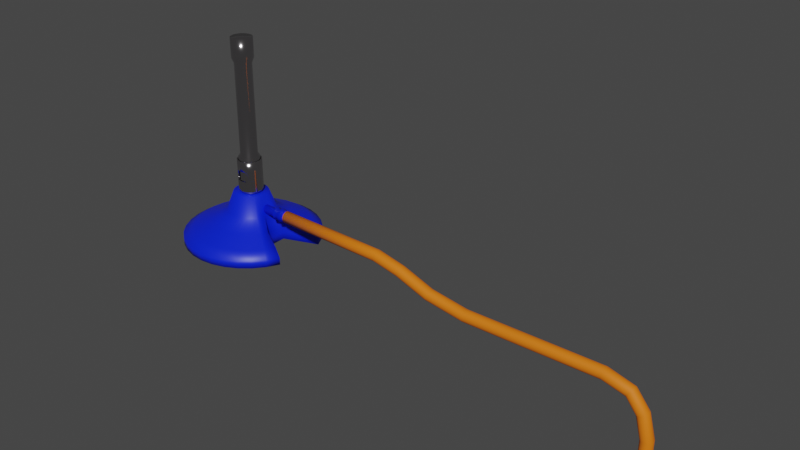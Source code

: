# Source: bunsen_burner.blend  (saved by Blender 3.0.42; exported with 4.5.12 LTS)
import bpy
from mathutils import Matrix  # noqa: F401  (used for matrix-valued properties, if any)

bpy.ops.wm.read_factory_settings(use_empty=True)
scene = bpy.context.scene
scene.name = 'Scene'

# ---- collections
col_collection = bpy.data.collections.new('Collection'); scene.collection.children.link(col_collection)

# ---- materials (node trees are filled in below, after node groups)
mat_bunsen_burner_bottom = bpy.data.materials.new('bunsen_burner_bottom')
mat_bunsen_burner_bottom.use_transparent_shadow = False
mat_bunsen_burner_top = bpy.data.materials.new('bunsen_burner_top')
mat_bunsen_burner_top.use_transparent_shadow = False
mat_bunsen_burner_tube = bpy.data.materials.new('bunsen_burner_tube')
mat_bunsen_burner_tube.use_transparent_shadow = False

# ---- material node trees
mat_bunsen_burner_bottom.use_nodes = True; mat_bunsen_burner_bottom.node_tree.nodes.clear()
_N = mat_bunsen_burner_bottom.node_tree.nodes; _L = mat_bunsen_burner_bottom.node_tree.links
n0 = _N.new('ShaderNodeBsdfPrincipled'); n0.name = 'Principled BSDF'; n0.location = (10, 300)
n0.distribution = 'GGX'
n0.subsurface_method = 'RANDOM_WALK_SKIN'
n0.inputs[0].default_value = (0.0, 0.01487, 0.8, 1.0)
n0.inputs[2].default_value = 0.4449
n0.inputs[3].default_value = 1.45
n0.inputs[27].default_value = (0.0, 0.0, 0.0, 1.0)
n0.inputs[28].default_value = 1.0
n1 = _N.new('ShaderNodeOutputMaterial'); n1.name = 'Material Output'; n1.location = (300, 300)
_L.new(n0.outputs[0], n1.inputs[0])
n1.is_active_output = True
mat_bunsen_burner_top.use_nodes = True; mat_bunsen_burner_top.node_tree.nodes.clear()
_N = mat_bunsen_burner_top.node_tree.nodes; _L = mat_bunsen_burner_top.node_tree.links
n0 = _N.new('ShaderNodeBsdfPrincipled'); n0.name = 'Principled BSDF'; n0.location = (10, 300)
n0.distribution = 'GGX'
n0.subsurface_method = 'RANDOM_WALK_SKIN'
n0.inputs[0].default_value = (0.5489, 0.526, 0.5431, 1.0)
n0.inputs[1].default_value = 1.0
n0.inputs[2].default_value = 0.1378
n0.inputs[3].default_value = 1.45
n0.inputs[27].default_value = (0.0, 0.0, 0.0, 1.0)
n0.inputs[28].default_value = 1.0
n1 = _N.new('ShaderNodeOutputMaterial'); n1.name = 'Material Output'; n1.location = (300, 300)
_L.new(n0.outputs[0], n1.inputs[0])
n1.is_active_output = True
mat_bunsen_burner_tube.use_nodes = True; mat_bunsen_burner_tube.node_tree.nodes.clear()
_N = mat_bunsen_burner_tube.node_tree.nodes; _L = mat_bunsen_burner_tube.node_tree.links
n0 = _N.new('ShaderNodeBsdfPrincipled'); n0.name = 'Principled BSDF'; n0.location = (10, 300)
n0.distribution = 'GGX'
n0.subsurface_method = 'RANDOM_WALK_SKIN'
n0.inputs[0].default_value = (0.8, 0.1724, 0.0, 1.0)
n0.inputs[2].default_value = 0.689
n0.inputs[3].default_value = 1.45
n0.inputs[27].default_value = (0.0, 0.0, 0.0, 1.0)
n0.inputs[28].default_value = 1.0
n1 = _N.new('ShaderNodeOutputMaterial'); n1.name = 'Material Output'; n1.location = (300, 300)
_L.new(n0.outputs[0], n1.inputs[0])
n1.is_active_output = True

# ---- world
world_world = bpy.data.worlds.new('World'); scene.world = world_world
world_world.use_nodes = True; world_world.node_tree.nodes.clear()
_N = world_world.node_tree.nodes; _L = world_world.node_tree.links
n0 = _N.new('ShaderNodeOutputWorld'); n0.name = 'World Output'; n0.location = (300, 300)
n1 = _N.new('ShaderNodeBackground'); n1.name = 'Background'; n1.location = (10, 300)
n1.inputs[0].default_value = (0.05088, 0.05088, 0.05088, 1.0)
_L.new(n1.outputs[0], n0.inputs[0])
n0.is_active_output = True
world_world.color = (0.05088, 0.05088, 0.05088)
world_world.use_sun_shadow = False
world_world.sun_shadow_jitter_overblur = 0.0

# ---- meshes
me_cylinder = bpy.data.meshes.new('Cylinder')
me_cylinder.from_pydata([(-0.004965, 0.3875, -0.004815), (-0.0005522, 0.09786, 0.2347), (0.07064, 0.3801, -0.004815), (0.01845, 0.09579, 0.2342), (0.1433, 0.358, -0.004815), (0.03666, 0.09007, 0.2337), (0.2103, 0.3222, -0.004815), (0.0534, 0.08094, 0.2333), (0.2691, 0.274, -0.004815), (0.06804, 0.06876, 0.233), (0.3173, 0.2153, -0.004815), (0.08006, 0.05398, 0.2328), (0.3531, 0.1483, -0.004815), (0.08901, 0.03718, 0.2328), (0.1551, 0.07561, -0.004815), (0.09445, 0.01894, 0.2326), (0.1566, -1.282e-08, -0.004815), (0.09628, 6.012e-09, 0.2325), (0.1551, -0.07561, -0.004815), (0.09445, -0.01894, 0.2326), (0.3531, -0.1483, -0.004815), (0.08901, -0.03718, 0.2328), (0.3173, -0.2153, -0.004815), (0.08006, -0.05398, 0.2328), (0.2691, -0.274, -0.004815), (0.06804, -0.06876, 0.233), (0.2103, -0.3222, -0.004815), (0.0534, -0.08094, 0.2333), (0.1433, -0.358, -0.004815), (0.03666, -0.09007, 0.2337), (0.07064, -0.3801, -0.004815), (0.01845, -0.09579, 0.2342), (-0.004965, -0.3875, -0.004815), (-0.0005522, -0.09786, 0.2347), (-0.08057, -0.3801, -0.004815), (-0.01963, -0.09616, 0.2352), (-0.1533, -0.358, -0.004815), (-0.03805, -0.09075, 0.2357), (-0.2203, -0.3222, -0.004815), (-0.05508, -0.08182, 0.2361), (-0.279, -0.274, -0.004815), (-0.07006, -0.06969, 0.2365), (-0.3272, -0.2153, -0.004815), (-0.08239, -0.05483, 0.2369), (-0.363, -0.1483, -0.004815), (-0.09158, -0.03781, 0.2371), (-0.3851, -0.07561, -0.004815), (-0.09723, -0.01928, 0.2372), (-0.3925, 8.739e-09, -0.004815), (-0.09914, 1.157e-08, 0.2373), (-0.3851, 0.07561, -0.004815), (-0.09723, 0.01928, 0.2372), (-0.363, 0.1483, -0.004815), (-0.09158, 0.03781, 0.2371), (-0.3272, 0.2153, -0.004815), (-0.08239, 0.05483, 0.2369), (-0.279, 0.274, -0.004815), (-0.07006, 0.06969, 0.2365), (-0.2203, 0.3222, -0.004815), (-0.05508, 0.08182, 0.2361), (-0.1533, 0.358, -0.004815), (-0.03805, 0.09075, 0.2357), (-0.08057, 0.3801, -0.004815), (-0.01963, 0.09616, 0.2352), (-0.0008884, 0.1377, 0.1298), (-0.001829, 0.3274, 0.03314), (-0.001023, 0.2315, 0.07556), (0.06202, 0.321, 0.03313), (0.02574, 0.1345, 0.1291), (0.04414, 0.227, 0.07555), (0.1234, 0.3023, 0.03312), (0.05108, 0.126, 0.1283), (0.08688, 0.2126, 0.07494), (0.18, 0.2721, 0.03312), (0.07422, 0.1129, 0.1277), (0.1253, 0.1897, 0.07407), (0.2295, 0.2313, 0.03311), (0.09435, 0.09568, 0.1271), (0.1583, 0.1599, 0.07325), (0.2702, 0.1818, 0.0331), (0.1109, 0.075, 0.1267), (0.1852, 0.1249, 0.07265), (0.3004, 0.1252, 0.0331), (0.1233, 0.05164, 0.1267), (0.2056, 0.08592, 0.07252), (0.1563, 0.06289, 0.03225), (0.1236, 0.02633, 0.1267), (0.1391, 0.04377, 0.07245), (0.1573, -7.816e-09, 0.03219), (0.124, 3.429e-09, 0.1266), (0.1396, -2.061e-09, 0.07222), (0.1563, -0.06289, 0.03225), (0.1236, -0.02633, 0.1267), (0.1391, -0.04377, 0.07245), (0.3004, -0.1252, 0.0331), (0.1233, -0.05164, 0.1267), (0.2056, -0.08592, 0.07252), (0.2702, -0.1818, 0.0331), (0.1109, -0.075, 0.1267), (0.1852, -0.1249, 0.07265), (0.2295, -0.2313, 0.03311), (0.09435, -0.09568, 0.1271), (0.1583, -0.1599, 0.07325), (0.18, -0.2721, 0.03312), (0.07422, -0.1129, 0.1277), (0.1253, -0.1897, 0.07407), (0.1234, -0.3023, 0.03312), (0.05108, -0.126, 0.1283), (0.08688, -0.2126, 0.07494), (0.06202, -0.321, 0.03313), (0.02574, -0.1345, 0.1291), (0.04414, -0.227, 0.07555), (-0.001829, -0.3274, 0.03314), (-0.0008884, -0.1377, 0.1298), (-0.001023, -0.2315, 0.07556), (-0.0657, -0.3211, 0.03315), (-0.02777, -0.1357, 0.1305), (-0.04619, -0.2271, 0.07557), (-0.1271, -0.3025, 0.03316), (-0.05384, -0.1283, 0.1311), (-0.08964, -0.2139, 0.07558), (-0.1838, -0.2723, 0.03317), (-0.07804, -0.1159, 0.1317), (-0.1297, -0.1926, 0.07559), (-0.2334, -0.2316, 0.03317), (-0.09938, -0.09887, 0.1322), (-0.1648, -0.1638, 0.0756), (-0.2742, -0.182, 0.03318), (-0.1169, -0.07783, 0.1325), (-0.1936, -0.1287, 0.07561), (-0.3045, -0.1254, 0.03318), (-0.1299, -0.05361, 0.1325), (-0.215, -0.08865, 0.07562), (-0.3231, -0.06391, 0.03318), (-0.1379, -0.02733, 0.1325), (-0.2282, -0.04519, 0.07562), (-0.3294, 1.022e-08, 0.03319), (-0.1406, 1.124e-08, 0.1325), (-0.2327, 1.068e-08, 0.07562), (-0.3231, 0.06391, 0.03318), (-0.1379, 0.02733, 0.1325), (-0.2282, 0.04519, 0.07562), (-0.3045, 0.1254, 0.03318), (-0.1299, 0.05361, 0.1325), (-0.215, 0.08865, 0.07562), (-0.2742, 0.182, 0.03318), (-0.1169, 0.07783, 0.1325), (-0.1936, 0.1287, 0.07561), (-0.2334, 0.2316, 0.03317), (-0.09938, 0.09887, 0.1322), (-0.1648, 0.1638, 0.0756), (-0.1838, 0.2723, 0.03317), (-0.07804, 0.1159, 0.1317), (-0.1297, 0.1926, 0.07559), (-0.1271, 0.3025, 0.03316), (-0.05384, 0.1283, 0.1311), (-0.08964, 0.2139, 0.07558), (-0.0657, 0.3211, 0.03315), (-0.02777, 0.1357, 0.1305), (-0.04619, 0.2271, 0.07557), (-0.004965, 0.3875, -0.04518), (0.07064, 0.3801, -0.04518), (0.1433, 0.358, -0.04518), (0.2103, 0.3222, -0.04518), (0.2691, 0.274, -0.04518), (0.3173, 0.2153, -0.04518), (0.3531, 0.1483, -0.04518), (0.1551, 0.07561, -0.04518), (0.1566, -1.282e-08, -0.04518), (0.1551, -0.07561, -0.04518), (0.3531, -0.1483, -0.04518), (0.3173, -0.2153, -0.04518), (0.2691, -0.274, -0.04518), (0.2103, -0.3222, -0.04518), (0.1433, -0.358, -0.04518), (0.07064, -0.3801, -0.04518), (-0.004965, -0.3875, -0.04518), (-0.08057, -0.3801, -0.04518), (-0.1533, -0.358, -0.04518), (-0.2203, -0.3222, -0.04518), (-0.279, -0.274, -0.04518), (-0.3272, -0.2153, -0.04518), (-0.363, -0.1483, -0.04518), (-0.3851, -0.07561, -0.04518), (-0.3925, 8.739e-09, -0.04518), (-0.3851, 0.07561, -0.04518), (-0.363, 0.1483, -0.04518), (-0.3272, 0.2153, -0.04518), (-0.279, 0.274, -0.04518), (-0.2203, 0.3222, -0.04518), (-0.1533, 0.358, -0.04518), (-0.08057, 0.3801, -0.04518)], [], [(62, 157, 65, 0), (4, 70, 73, 6), (6, 73, 76, 8), (8, 76, 79, 10), (10, 79, 82, 12), (12, 82, 85, 14), (14, 85, 88, 16), (16, 88, 91, 18), (18, 91, 94, 20), (20, 94, 97, 22), (22, 97, 100, 24), (24, 100, 103, 26), (26, 103, 106, 28), (28, 106, 109, 30), (30, 109, 112, 32), (32, 112, 115, 34), (34, 115, 118, 36), (36, 118, 121, 38), (38, 121, 124, 40), (40, 124, 127, 42), (42, 127, 130, 44), (44, 130, 133, 46), (46, 133, 136, 48), (48, 136, 139, 50), (50, 139, 142, 52), (52, 142, 145, 54), (54, 145, 148, 56), (56, 148, 151, 58), (58, 151, 154, 60), (60, 154, 157, 62), (3, 1, 63, 61, 59, 57, 55, 53, 51, 49, 47, 45, 43, 41, 39, 37, 35, 33, 31, 29, 27, 25, 23, 21, 19, 17, 15, 13, 11, 9, 7, 5), (0, 65, 67, 2), (56, 58, 189, 188), (2, 67, 70, 4), (155, 61, 63, 158), (152, 59, 61, 155), (149, 57, 59, 152), (146, 55, 57, 149), (143, 53, 55, 146), (140, 51, 53, 143), (137, 49, 51, 140), (134, 47, 49, 137), (131, 45, 47, 134), (128, 43, 45, 131), (125, 41, 43, 128), (122, 39, 41, 125), (119, 37, 39, 122), (116, 35, 37, 119), (113, 33, 35, 116), (110, 31, 33, 113), (107, 29, 31, 110), (104, 27, 29, 107), (101, 25, 27, 104), (98, 23, 25, 101), (95, 21, 23, 98), (92, 19, 21, 95), (89, 17, 19, 92), (86, 15, 17, 89), (83, 13, 15, 86), (80, 11, 13, 83), (77, 9, 11, 80), (74, 7, 9, 77), (71, 5, 7, 74), (68, 3, 5, 71), (64, 1, 3, 68), (158, 64, 66, 159), (159, 66, 65, 157), (155, 158, 159, 156), (156, 159, 157, 154), (152, 155, 156, 153), (153, 156, 154, 151), (149, 152, 153, 150), (150, 153, 151, 148), (146, 149, 150, 147), (147, 150, 148, 145), (143, 146, 147, 144), (144, 147, 145, 142), (140, 143, 144, 141), (141, 144, 142, 139), (137, 140, 141, 138), (138, 141, 139, 136), (134, 137, 138, 135), (135, 138, 136, 133), (131, 134, 135, 132), (132, 135, 133, 130), (128, 131, 132, 129), (129, 132, 130, 127), (125, 128, 129, 126), (126, 129, 127, 124), (122, 125, 126, 123), (123, 126, 124, 121), (119, 122, 123, 120), (120, 123, 121, 118), (116, 119, 120, 117), (117, 120, 118, 115), (113, 116, 117, 114), (114, 117, 115, 112), (110, 113, 114, 111), (111, 114, 112, 109), (107, 110, 111, 108), (108, 111, 109, 106), (104, 107, 108, 105), (105, 108, 106, 103), (101, 104, 105, 102), (102, 105, 103, 100), (98, 101, 102, 99), (99, 102, 100, 97), (95, 98, 99, 96), (96, 99, 97, 94), (92, 95, 96, 93), (93, 96, 94, 91), (89, 92, 93, 90), (90, 93, 91, 88), (86, 89, 90, 87), (87, 90, 88, 85), (83, 86, 87, 84), (84, 87, 85, 82), (80, 83, 84, 81), (81, 84, 82, 79), (77, 80, 81, 78), (78, 81, 79, 76), (74, 77, 78, 75), (75, 78, 76, 73), (71, 74, 75, 72), (72, 75, 73, 70), (68, 71, 72, 69), (69, 72, 70, 67), (64, 68, 69, 66), (66, 69, 67, 65), (158, 63, 1, 64), (160, 161, 162, 163, 164, 165, 166, 167, 168, 169, 170, 171, 172, 173, 174, 175, 176, 177, 178, 179, 180, 181, 182, 183, 184, 185, 186, 187, 188, 189, 190, 191), (16, 18, 169, 168), (30, 32, 176, 175), (44, 46, 183, 182), (4, 6, 163, 162), (58, 60, 190, 189), (18, 20, 170, 169), (32, 34, 177, 176), (46, 48, 184, 183), (6, 8, 164, 163), (60, 62, 191, 190), (20, 22, 171, 170), (34, 36, 178, 177), (48, 50, 185, 184), (8, 10, 165, 164), (62, 0, 160, 191), (22, 24, 172, 171), (36, 38, 179, 178), (50, 52, 186, 185), (10, 12, 166, 165), (24, 26, 173, 172), (38, 40, 180, 179), (52, 54, 187, 186), (12, 14, 167, 166), (26, 28, 174, 173), (40, 42, 181, 180), (0, 2, 161, 160), (54, 56, 188, 187), (14, 16, 168, 167), (28, 30, 175, 174), (42, 44, 182, 181), (2, 4, 162, 161)])
me_cylinder.polygons.foreach_set('use_smooth', [True] * 162)
_uv = me_cylinder.uv_layers.new(name='UVMap')
_uv.uv.foreach_set('vector', [0.03125, 0.5, 0.03125, 0.6287, 0.0, 0.6287, 0.0, 0.5, 0.9375, 0.5, 0.9375, 0.6287, 0.9062, 0.6287, 0.9062, 0.5, 0.9062, 0.5, 0.9062, 0.6287, 0.875, 0.6287, 0.875, 0.5, 0.875, 0.5, 0.875, 0.6287, 0.8438, 0.6287, 0.8438, 0.5, 0.8438, 0.5, 0.8438, 0.6287, 0.8125, 0.6287, 0.8125, 0.5, 0.8125, 0.5, 0.8125, 0.6287, 0.7812, 0.6287, 0.7812, 0.5, 0.7812, 0.5, 0.7812, 0.6287, 0.75, 0.6287, 0.75, 0.5, 0.75, 0.5, 0.75, 0.6287, 0.7188, 0.6287, 0.7188, 0.5, 0.7188, 0.5, 0.7188, 0.6287, 0.6875, 0.6287, 0.6875, 0.5, 0.6875, 0.5, 0.6875, 0.6287, 0.6562, 0.6287, 0.6562, 0.5, 0.6562, 0.5, 0.6562, 0.6287, 0.625, 0.6287, 0.625, 0.5, 0.625, 0.5, 0.625, 0.6287, 0.5938, 0.6287, 0.5938, 0.5, 0.5938, 0.5, 0.5938, 0.6287, 0.5625, 0.6287, 0.5625, 0.5, 0.5625, 0.5, 0.5625, 0.6287, 0.5312, 0.6287, 0.5312, 0.5, 0.5312, 0.5, 0.5312, 0.6287, 0.5, 0.6287, 0.5, 0.5, 0.5, 0.5, 0.5, 0.6287, 0.4688, 0.6287, 0.4688, 0.5, 0.4688, 0.5, 0.4688, 0.6287, 0.4375, 0.6287, 0.4375, 0.5, 0.4375, 0.5, 0.4375, 0.6287, 0.4062, 0.6287, 0.4062, 0.5, 0.4062, 0.5, 0.4062, 0.6287, 0.375, 0.6287, 0.375, 0.5, 0.375, 0.5, 0.375, 0.6287, 0.3438, 0.6287, 0.3438, 0.5, 0.3438, 0.5, 0.3438, 0.6287, 0.3125, 0.6287, 0.3125, 0.5, 0.3125, 0.5, 0.3125, 0.6287, 0.2812, 0.6287, 0.2812, 0.5, 0.2812, 0.5, 0.2812, 0.6287, 0.25, 0.6287, 0.25, 0.5, 0.25, 0.5, 0.25, 0.6287, 0.2188, 0.6287, 0.2188, 0.5, 0.2188, 0.5, 0.2188, 0.6287, 0.1875, 0.6287, 0.1875, 0.5, 0.1875, 0.5, 0.1875, 0.6287, 0.1562, 0.6287, 0.1562, 0.5, 0.1562, 0.5, 0.1562, 0.6287, 0.125, 0.6287, 0.125, 0.5, 0.125, 0.5, 0.125, 0.6287, 0.09375, 0.6287, 0.09375, 0.5, 0.09375, 0.5, 0.09375, 0.6287, 0.0625, 0.6287, 0.0625, 0.5, 0.0625, 0.5, 0.0625, 0.6287, 0.03125, 0.6287, 0.03125, 0.5, 0.2968, 0.4854, 0.25, 0.49, 0.2032, 0.4854, 0.1582, 0.4717, 0.1167, 0.4496, 0.08029, 0.4197, 0.05045, 0.3833, 0.02827, 0.3418, 0.01461, 0.2968, 0.01, 0.25, 0.01461, 0.2032, 0.02827, 0.1582, 0.05045, 0.1167, 0.08029, 0.08029, 0.1167, 0.05045, 0.1582, 0.02827, 0.2032, 0.01461, 0.25, 0.01, 0.2968, 0.01461, 0.3418, 0.02827, 0.3833, 0.05045, 0.4197, 0.08029, 0.4496, 0.1167, 0.4717, 0.1582, 0.4854, 0.2032, 0.49, 0.25, 0.4854, 0.2968, 0.4717, 0.3418, 0.4496, 0.3833, 0.4197, 0.4197, 0.3833, 0.4496, 0.3418, 0.4717, 1.0, 0.5, 1.0, 0.6287, 0.9688, 0.6287, 0.9688, 0.5, 0.125, 0.5, 0.09375, 0.5, 0.09375, 0.5, 0.125, 0.5, 0.9688, 0.5, 0.9688, 0.6287, 0.9375, 0.6287, 0.9375, 0.5, 0.0625, 0.9192, 0.0625, 1.0, 0.03125, 1.0, 0.03125, 0.9192, 0.09375, 0.9192, 0.09375, 1.0, 0.0625, 1.0, 0.0625, 0.9192, 0.125, 0.9192, 0.125, 1.0, 0.09375, 1.0, 0.09375, 0.9192, 0.1562, 0.9192, 0.1562, 1.0, 0.125, 1.0, 0.125, 0.9192, 0.1875, 0.9192, 0.1875, 1.0, 0.1562, 1.0, 0.1562, 0.9192, 0.2188, 0.9192, 0.2188, 1.0, 0.1875, 1.0, 0.1875, 0.9192, 0.25, 0.9192, 0.25, 1.0, 0.2188, 1.0, 0.2188, 0.9192, 0.2812, 0.9192, 0.2812, 1.0, 0.25, 1.0, 0.25, 0.9192, 0.3125, 0.9192, 0.3125, 1.0, 0.2812, 1.0, 0.2812, 0.9192, 0.3438, 0.9192, 0.3438, 1.0, 0.3125, 1.0, 0.3125, 0.9192, 0.375, 0.9192, 0.375, 1.0, 0.3438, 1.0, 0.3438, 0.9192, 0.4062, 0.9192, 0.4062, 1.0, 0.375, 1.0, 0.375, 0.9192, 0.4375, 0.9192, 0.4375, 1.0, 0.4062, 1.0, 0.4062, 0.9192, 0.4688, 0.9192, 0.4688, 1.0, 0.4375, 1.0, 0.4375, 0.9192, 0.5, 0.9192, 0.5, 1.0, 0.4688, 1.0, 0.4688, 0.9192, 0.5312, 0.9192, 0.5312, 1.0, 0.5, 1.0, 0.5, 0.9192, 0.5625, 0.9192, 0.5625, 1.0, 0.5312, 1.0, 0.5312, 0.9192, 0.5938, 0.9192, 0.5938, 1.0, 0.5625, 1.0, 0.5625, 0.9192, 0.625, 0.9192, 0.625, 1.0, 0.5938, 1.0, 0.5938, 0.9192, 0.6562, 0.9192, 0.6562, 1.0, 0.625, 1.0, 0.625, 0.9192, 0.6875, 0.9192, 0.6875, 1.0, 0.6562, 1.0, 0.6562, 0.9192, 0.7188, 0.9192, 0.7188, 1.0, 0.6875, 1.0, 0.6875, 0.9192, 0.75, 0.9192, 0.75, 1.0, 0.7188, 1.0, 0.7188, 0.9192, 0.7812, 0.9192, 0.7812, 1.0, 0.75, 1.0, 0.75, 0.9192, 0.8125, 0.9192, 0.8125, 1.0, 0.7812, 1.0, 0.7813, 0.9192, 0.8438, 0.9192, 0.8438, 1.0, 0.8125, 1.0, 0.8125, 0.9192, 0.875, 0.9192, 0.875, 1.0, 0.8438, 1.0, 0.8438, 0.9192, 0.9062, 0.9192, 0.9062, 1.0, 0.875, 1.0, 0.875, 0.9192, 0.9375, 0.9192, 0.9375, 1.0, 0.9062, 1.0, 0.9062, 0.9192, 0.9688, 0.9192, 0.9688, 1.0, 0.9375, 1.0, 0.9375, 0.9192, 1.0, 0.9192, 1.0, 1.0, 0.9688, 1.0, 0.9688, 0.9192, 0.03125, 0.9192, 0.0, 0.9192, 0.0, 0.75, 0.03125, 0.75, 0.03125, 0.75, 0.0, 0.75, 0.0, 0.6287, 0.03125, 0.6287, 0.0625, 0.9192, 0.03125, 0.9192, 0.03125, 0.75, 0.0625, 0.75, 0.0625, 0.75, 0.03125, 0.75, 0.03125, 0.6287, 0.0625, 0.6287, 0.09375, 0.9192, 0.0625, 0.9192, 0.0625, 0.75, 0.09375, 0.75, 0.09375, 0.75, 0.0625, 0.75, 0.0625, 0.6287, 0.09375, 0.6287, 0.125, 0.9192, 0.09375, 0.9192, 0.09375, 0.75, 0.125, 0.75, 0.125, 0.75, 0.09375, 0.75, 0.09375, 0.6287, 0.125, 0.6287, 0.1562, 0.9192, 0.125, 0.9192, 0.125, 0.75, 0.1562, 0.75, 0.1562, 0.75, 0.125, 0.75, 0.125, 0.6287, 0.1562, 0.6287, 0.1875, 0.9192, 0.1562, 0.9192, 0.1562, 0.75, 0.1875, 0.75, 0.1875, 0.75, 0.1562, 0.75, 0.1562, 0.6287, 0.1875, 0.6287, 0.2188, 0.9192, 0.1875, 0.9192, 0.1875, 0.75, 0.2188, 0.75, 0.2188, 0.75, 0.1875, 0.75, 0.1875, 0.6287, 0.2188, 0.6287, 0.25, 0.9192, 0.2188, 0.9192, 0.2188, 0.75, 0.25, 0.75, 0.25, 0.75, 0.2188, 0.75, 0.2188, 0.6287, 0.25, 0.6287, 0.2812, 0.9192, 0.25, 0.9192, 0.25, 0.75, 0.2812, 0.75, 0.2812, 0.75, 0.25, 0.75, 0.25, 0.6287, 0.2812, 0.6287, 0.3125, 0.9192, 0.2812, 0.9192, 0.2812, 0.75, 0.3125, 0.75, 0.3125, 0.75, 0.2812, 0.75, 0.2812, 0.6287, 0.3125, 0.6287, 0.3438, 0.9192, 0.3125, 0.9192, 0.3125, 0.75, 0.3438, 0.75, 0.3438, 0.75, 0.3125, 0.75, 0.3125, 0.6287, 0.3438, 0.6287, 0.375, 0.9192, 0.3438, 0.9192, 0.3438, 0.75, 0.375, 0.75, 0.375, 0.75, 0.3438, 0.75, 0.3438, 0.6287, 0.375, 0.6287, 0.4062, 0.9192, 0.375, 0.9192, 0.375, 0.75, 0.4062, 0.75, 0.4062, 0.75, 0.375, 0.75, 0.375, 0.6287, 0.4062, 0.6287, 0.4375, 0.9192, 0.4062, 0.9192, 0.4062, 0.75, 0.4375, 0.75, 0.4375, 0.75, 0.4062, 0.75, 0.4062, 0.6287, 0.4375, 0.6287, 0.4688, 0.9192, 0.4375, 0.9192, 0.4375, 0.75, 0.4688, 0.75, 0.4688, 0.75, 0.4375, 0.75, 0.4375, 0.6287, 0.4688, 0.6287, 0.5, 0.9192, 0.4688, 0.9192, 0.4688, 0.75, 0.5, 0.75, 0.5, 0.75, 0.4688, 0.75, 0.4688, 0.6287, 0.5, 0.6287, 0.5312, 0.9192, 0.5, 0.9192, 0.5, 0.75, 0.5312, 0.75, 0.5312, 0.75, 0.5, 0.75, 0.5, 0.6287, 0.5312, 0.6287, 0.5625, 0.9192, 0.5312, 0.9192, 0.5312, 0.75, 0.5625, 0.75, 0.5625, 0.75, 0.5312, 0.75, 0.5312, 0.6287, 0.5625, 0.6287, 0.5938, 0.9192, 0.5625, 0.9192, 0.5625, 0.75, 0.5938, 0.75, 0.5938, 0.75, 0.5625, 0.75, 0.5625, 0.6287, 0.5938, 0.6287, 0.625, 0.9192, 0.5938, 0.9192, 0.5938, 0.75, 0.625, 0.75, 0.625, 0.75, 0.5938, 0.75, 0.5938, 0.6287, 0.625, 0.6287, 0.6562, 0.9192, 0.625, 0.9192, 0.625, 0.75, 0.6562, 0.75, 0.6562, 0.75, 0.625, 0.75, 0.625, 0.6287, 0.6562, 0.6287, 0.6875, 0.9192, 0.6562, 0.9192, 0.6562, 0.75, 0.6875, 0.75, 0.6875, 0.75, 0.6562, 0.75, 0.6562, 0.6287, 0.6875, 0.6287, 0.7188, 0.9192, 0.6875, 0.9192, 0.6875, 0.75, 0.7188, 0.75, 0.7188, 0.75, 0.6875, 0.75, 0.6875, 0.6287, 0.7188, 0.6287, 0.75, 0.9192, 0.7188, 0.9192, 0.7188, 0.75, 0.75, 0.75, 0.75, 0.75, 0.7188, 0.75, 0.7188, 0.6287, 0.75, 0.6287, 0.7812, 0.9192, 0.75, 0.9192, 0.75, 0.75, 0.7812, 0.75, 0.7812, 0.75, 0.75, 0.75, 0.75, 0.6287, 0.7812, 0.6287, 0.8125, 0.9192, 0.7813, 0.9192, 0.7812, 0.75, 0.8125, 0.75, 0.8125, 0.75, 0.7812, 0.75, 0.7812, 0.6287, 0.8125, 0.6287, 0.8438, 0.9192, 0.8125, 0.9192, 0.8125, 0.75, 0.8438, 0.75, 0.8438, 0.75, 0.8125, 0.75, 0.8125, 0.6287, 0.8438, 0.6287, 0.875, 0.9192, 0.8438, 0.9192, 0.8438, 0.75, 0.875, 0.75, 0.875, 0.75, 0.8438, 0.75, 0.8438, 0.6287, 0.875, 0.6287, 0.9062, 0.9192, 0.875, 0.9192, 0.875, 0.75, 0.9062, 0.75, 0.9062, 0.75, 0.875, 0.75, 0.875, 0.6287, 0.9062, 0.6287, 0.9375, 0.9192, 0.9062, 0.9192, 0.9062, 0.75, 0.9375, 0.75, 0.9375, 0.75, 0.9062, 0.75, 0.9062, 0.6287, 0.9375, 0.6287, 0.9688, 0.9192, 0.9375, 0.9192, 0.9375, 0.75, 0.9688, 0.75, 0.9688, 0.75, 0.9375, 0.75, 0.9375, 0.6287, 0.9688, 0.6287, 1.0, 0.9192, 0.9688, 0.9192, 0.9688, 0.75, 1.0, 0.75, 1.0, 0.75, 0.9688, 0.75, 0.9688, 0.6287, 1.0, 0.6287, 0.03125, 0.9192, 0.03125, 1.0, 0.0, 1.0, 0.0, 0.9192, 0.75, 0.49, 0.7968, 0.4854, 0.8418, 0.4717, 0.8833, 0.4496, 0.9197, 0.4197, 0.9496, 0.3833, 0.9717, 0.3418, 0.9854, 0.2968, 0.99, 0.25, 0.9854, 0.2032, 0.9717, 0.1582, 0.9496, 0.1167, 0.9197, 0.08029, 0.8833, 0.05045, 0.8418, 0.02827, 0.7968, 0.01461, 0.75, 0.01, 0.7032, 0.01461, 0.6582, 0.02827, 0.6167, 0.05045, 0.5803, 0.08029, 0.5504, 0.1167, 0.5283, 0.1582, 0.5146, 0.2032, 0.51, 0.25, 0.5146, 0.2968, 0.5283, 0.3418, 0.5504, 0.3833, 0.5803, 0.4197, 0.6167, 0.4496, 0.6582, 0.4717, 0.7032, 0.4854, 0.75, 0.5, 0.7188, 0.5, 0.7188, 0.5, 0.75, 0.5, 0.5312, 0.5, 0.5, 0.5, 0.5, 0.5, 0.5312, 0.5, 0.3125, 0.5, 0.2812, 0.5, 0.2812, 0.5, 0.3125, 0.5, 0.9375, 0.5, 0.9062, 0.5, 0.9062, 0.5, 0.9375, 0.5, 0.09375, 0.5, 0.0625, 0.5, 0.0625, 0.5, 0.09375, 0.5, 0.7188, 0.5, 0.6875, 0.5, 0.6875, 0.5, 0.7188, 0.5, 0.5, 0.5, 0.4688, 0.5, 0.4688, 0.5, 0.5, 0.5, 0.2812, 0.5, 0.25, 0.5, 0.25, 0.5, 0.2812, 0.5, 0.9062, 0.5, 0.875, 0.5, 0.875, 0.5, 0.9062, 0.5, 0.0625, 0.5, 0.03125, 0.5, 0.03125, 0.5, 0.0625, 0.5, 0.6875, 0.5, 0.6562, 0.5, 0.6562, 0.5, 0.6875, 0.5, 0.4688, 0.5, 0.4375, 0.5, 0.4375, 0.5, 0.4688, 0.5, 0.25, 0.5, 0.2188, 0.5, 0.2188, 0.5, 0.25, 0.5, 0.875, 0.5, 0.8438, 0.5, 0.8438, 0.5, 0.875, 0.5, 0.03125, 0.5, 0.0, 0.5, 0.0, 0.5, 0.03125, 0.5, 0.6562, 0.5, 0.625, 0.5, 0.625, 0.5, 0.6562, 0.5, 0.4375, 0.5, 0.4062, 0.5, 0.4062, 0.5, 0.4375, 0.5, 0.2188, 0.5, 0.1875, 0.5, 0.1875, 0.5, 0.2188, 0.5, 0.8438, 0.5, 0.8125, 0.5, 0.8125, 0.5, 0.8438, 0.5, 0.625, 0.5, 0.5938, 0.5, 0.5938, 0.5, 0.625, 0.5, 0.4062, 0.5, 0.375, 0.5, 0.375, 0.5, 0.4062, 0.5, 0.1875, 0.5, 0.1562, 0.5, 0.1562, 0.5, 0.1875, 0.5, 0.8125, 0.5, 0.7812, 0.5, 0.7812, 0.5, 0.8125, 0.5, 0.5938, 0.5, 0.5625, 0.5, 0.5625, 0.5, 0.5938, 0.5, 0.375, 0.5, 0.3438, 0.5, 0.3438, 0.5, 0.375, 0.5, 1.0, 0.5, 0.9688, 0.5, 0.9688, 0.5, 1.0, 0.5, 0.1562, 0.5, 0.125, 0.5, 0.125, 0.5, 0.1562, 0.5, 0.7812, 0.5, 0.75, 0.5, 0.75, 0.5, 0.7812, 0.5, 0.5625, 0.5, 0.5312, 0.5, 0.5312, 0.5, 0.5625, 0.5, 0.3438, 0.5, 0.3125, 0.5, 0.3125, 0.5, 0.3438, 0.5, 0.9688, 0.5, 0.9375, 0.5, 0.9375, 0.5, 0.9688, 0.5])
me_cylinder.materials.append(mat_bunsen_burner_bottom)
me_cylinder.use_remesh_fix_poles = True
me_cylinder.use_remesh_preserve_attributes = False
me_cylinder.update()
me_cylinder_001 = bpy.data.meshes.new('Cylinder.001')
me_cylinder_001.from_pydata([(0.016, 0.005, 0.031), (0.059, 0.005, 0.031), (0.016, 0.004698, 0.02929), (0.059, 0.004698, 0.02929), (0.016, 0.00383, 0.02779), (0.059, 0.00383, 0.02779), (0.016, 0.0025, 0.02667), (0.059, 0.0025, 0.02667), (0.016, 0.0008682, 0.02608), (0.059, 0.0008682, 0.02608), (0.016, -0.0008683, 0.02608), (0.059, -0.0008683, 0.02608), (0.016, -0.0025, 0.02667), (0.059, -0.0025, 0.02667), (0.016, -0.00383, 0.02779), (0.059, -0.00383, 0.02779), (0.016, -0.004698, 0.02929), (0.059, -0.004698, 0.02929), (0.016, -0.005, 0.031), (0.059, -0.005, 0.031), (0.016, -0.004698, 0.03271), (0.059, -0.004698, 0.03271), (0.016, -0.00383, 0.03421), (0.059, -0.00383, 0.03421), (0.016, -0.0025, 0.03533), (0.059, -0.0025, 0.03533), (0.016, -0.0008683, 0.03592), (0.059, -0.0008683, 0.03592), (0.016, 0.0008682, 0.03592), (0.059, 0.0008682, 0.03592), (0.016, 0.0025, 0.03533), (0.059, 0.0025, 0.03533), (0.016, 0.00383, 0.03421), (0.059, 0.00383, 0.03421), (0.016, 0.004698, 0.03271), (0.059, 0.004698, 0.03271), (0.04667, 0.0075, 0.031), (0.04667, 0.007048, 0.02843), (0.04667, 0.005745, 0.02618), (0.04667, 0.00375, 0.0245), (0.04667, 0.001302, 0.02361), (0.04667, -0.001302, 0.02361), (0.04667, -0.00375, 0.0245), (0.04667, -0.005745, 0.02618), (0.04667, -0.007048, 0.02843), (0.04667, -0.0075, 0.031), (0.04667, -0.007048, 0.03357), (0.04667, -0.005745, 0.03582), (0.04667, -0.00375, 0.0375), (0.04667, -0.001302, 0.03839), (0.04667, 0.001302, 0.03839), (0.04667, 0.00375, 0.0375), (0.04667, 0.005745, 0.03582), (0.04667, 0.007048, 0.03357), (0.05465, 0.005, 0.031), (0.05465, 0.004698, 0.02929), (0.05465, 0.00383, 0.02779), (0.05465, 0.0025, 0.02667), (0.05465, 0.0008682, 0.02608), (0.05465, -0.0008683, 0.02608), (0.05465, -0.0025, 0.02667), (0.05465, -0.00383, 0.02779), (0.05465, -0.004698, 0.02929), (0.05465, -0.005, 0.031), (0.05465, -0.004698, 0.03271), (0.05465, -0.00383, 0.03421), (0.05465, -0.0025, 0.03533), (0.05465, -0.0008683, 0.03592), (0.05465, 0.0008682, 0.03592), (0.05465, 0.0025, 0.03533), (0.05465, 0.00383, 0.03421), (0.05465, 0.004698, 0.03271), (0.03946, 0.006713, 0.02856), (0.03946, 0.005473, 0.02641), (0.03946, 0.003572, 0.02481), (0.03946, 0.001241, 0.02396), (0.03946, -0.001241, 0.02396), (0.03946, -0.003572, 0.02481), (0.03946, -0.005473, 0.02641), (0.03946, -0.006713, 0.02856), (0.03946, -0.007144, 0.031), (0.03946, -0.006713, 0.03344), (0.03946, -0.005473, 0.03559), (0.03946, -0.003572, 0.03719), (0.03946, -0.001241, 0.03804), (0.03946, 0.001241, 0.03804), (0.03946, 0.003572, 0.03719), (0.03946, 0.005473, 0.03559), (0.03946, 0.006713, 0.03344), (0.03946, 0.007144, 0.031), (0.04605, 0.005, 0.031), (0.04605, 0.004698, 0.02929), (0.04605, 0.00383, 0.02779), (0.04605, 0.0025, 0.02667), (0.04605, 0.0008682, 0.02608), (0.04605, -0.0008683, 0.02608), (0.04605, -0.0025, 0.02667), (0.04605, -0.00383, 0.02779), (0.04605, -0.004698, 0.02929), (0.04605, -0.005, 0.031), (0.04605, -0.004698, 0.03271), (0.04605, -0.00383, 0.03421), (0.04605, -0.0025, 0.03533), (0.04605, -0.0008683, 0.03592), (0.04605, 0.0008682, 0.03592), (0.04605, 0.0025, 0.03533), (0.04605, 0.00383, 0.03421), (0.04605, 0.004698, 0.03271), (0.03836, 0.004698, 0.02929), (0.03836, 0.00383, 0.02779), (0.03836, 0.0025, 0.02667), (0.03836, 0.0008682, 0.02608), (0.03836, -0.0008683, 0.02608), (0.03836, -0.0025, 0.02667), (0.03836, -0.00383, 0.02779), (0.03836, -0.004698, 0.02929), (0.03836, -0.005, 0.031), (0.03836, -0.004698, 0.03271), (0.03836, -0.00383, 0.03421), (0.03836, -0.0025, 0.03533), (0.03836, -0.0008683, 0.03592), (0.03836, 0.0008682, 0.03592), (0.03836, 0.0025, 0.03533), (0.03836, 0.00383, 0.03421), (0.03836, 0.004698, 0.03271), (0.03836, 0.005, 0.031)], [], [(54, 1, 3, 55), (55, 3, 5, 56), (56, 5, 7, 57), (57, 7, 9, 58), (58, 9, 11, 59), (59, 11, 13, 60), (60, 13, 15, 61), (61, 15, 17, 62), (62, 17, 19, 63), (63, 19, 21, 64), (64, 21, 23, 65), (65, 23, 25, 66), (66, 25, 27, 67), (67, 27, 29, 68), (68, 29, 31, 69), (69, 31, 33, 70), (3, 1, 35, 33, 31, 29, 27, 25, 23, 21, 19, 17, 15, 13, 11, 9, 7, 5), (70, 33, 35, 71), (71, 35, 1, 54), (0, 2, 4, 6, 8, 10, 12, 14, 16, 18, 20, 22, 24, 26, 28, 30, 32, 34), (107, 53, 36, 90), (106, 52, 53, 107), (105, 51, 52, 106), (104, 50, 51, 105), (103, 49, 50, 104), (102, 48, 49, 103), (101, 47, 48, 102), (100, 46, 47, 101), (99, 45, 46, 100), (98, 44, 45, 99), (97, 43, 44, 98), (96, 42, 43, 97), (95, 41, 42, 96), (94, 40, 41, 95), (93, 39, 40, 94), (92, 38, 39, 93), (91, 37, 38, 92), (90, 36, 37, 91), (53, 71, 54, 36), (52, 70, 71, 53), (51, 69, 70, 52), (50, 68, 69, 51), (49, 67, 68, 50), (48, 66, 67, 49), (47, 65, 66, 48), (46, 64, 65, 47), (45, 63, 64, 46), (44, 62, 63, 45), (43, 61, 62, 44), (42, 60, 61, 43), (41, 59, 60, 42), (40, 58, 59, 41), (39, 57, 58, 40), (38, 56, 57, 39), (37, 55, 56, 38), (36, 54, 55, 37), (125, 89, 72, 108), (108, 72, 73, 109), (109, 73, 74, 110), (110, 74, 75, 111), (111, 75, 76, 112), (112, 76, 77, 113), (113, 77, 78, 114), (114, 78, 79, 115), (115, 79, 80, 116), (116, 80, 81, 117), (117, 81, 82, 118), (118, 82, 83, 119), (119, 83, 84, 120), (120, 84, 85, 121), (121, 85, 86, 122), (122, 86, 87, 123), (123, 87, 88, 124), (124, 88, 89, 125), (89, 90, 91, 72), (72, 91, 92, 73), (73, 92, 93, 74), (74, 93, 94, 75), (75, 94, 95, 76), (76, 95, 96, 77), (77, 96, 97, 78), (78, 97, 98, 79), (79, 98, 99, 80), (80, 99, 100, 81), (81, 100, 101, 82), (82, 101, 102, 83), (83, 102, 103, 84), (84, 103, 104, 85), (85, 104, 105, 86), (86, 105, 106, 87), (87, 106, 107, 88), (88, 107, 90, 89), (34, 124, 125, 0), (32, 123, 124, 34), (30, 122, 123, 32), (28, 121, 122, 30), (26, 120, 121, 28), (24, 119, 120, 26), (22, 118, 119, 24), (20, 117, 118, 22), (18, 116, 117, 20), (16, 115, 116, 18), (14, 114, 115, 16), (12, 113, 114, 14), (10, 112, 113, 12), (8, 111, 112, 10), (6, 110, 111, 8), (4, 109, 110, 6), (2, 108, 109, 4), (0, 125, 108, 2)])
me_cylinder_001.polygons.foreach_set('use_smooth', [True] * 110)
_uv = me_cylinder_001.uv_layers.new(name='UVMap')
_uv.uv.foreach_set('vector', [1.0, 0.9494, 1.0, 1.0, 0.9444, 1.0, 0.9444, 0.9494, 0.9444, 0.9494, 0.9444, 1.0, 0.8889, 1.0, 0.8889, 0.9494, 0.8889, 0.9494, 0.8889, 1.0, 0.8333, 1.0, 0.8333, 0.9494, 0.8333, 0.9494, 0.8333, 1.0, 0.7778, 1.0, 0.7778, 0.9494, 0.7778, 0.9494, 0.7778, 1.0, 0.7222, 1.0, 0.7222, 0.9494, 0.7222, 0.9494, 0.7222, 1.0, 0.6667, 1.0, 0.6667, 0.9494, 0.6667, 0.9494, 0.6667, 1.0, 0.6111, 1.0, 0.6111, 0.9494, 0.6111, 0.9494, 0.6111, 1.0, 0.5556, 1.0, 0.5556, 0.9494, 0.5556, 0.9494, 0.5556, 1.0, 0.5, 1.0, 0.5, 0.9494, 0.5, 0.9494, 0.5, 1.0, 0.4444, 1.0, 0.4444, 0.9494, 0.4444, 0.9494, 0.4444, 1.0, 0.3889, 1.0, 0.3889, 0.9494, 0.3889, 0.9494, 0.3889, 1.0, 0.3333, 1.0, 0.3333, 0.9494, 0.3333, 0.9494, 0.3333, 1.0, 0.2778, 1.0, 0.2778, 0.9494, 0.2778, 0.9494, 0.2778, 1.0, 0.2222, 1.0, 0.2222, 0.9494, 0.2222, 0.9494, 0.2222, 1.0, 0.1667, 1.0, 0.1667, 0.9494, 0.1667, 0.9494, 0.1667, 1.0, 0.1111, 1.0, 0.1111, 0.9494, 0.3321, 0.4755, 0.25, 0.49, 0.1679, 0.4755, 0.09573, 0.4339, 0.04215, 0.37, 0.01365, 0.2917, 0.01365, 0.2083, 0.04215, 0.13, 0.09573, 0.06615, 0.1679, 0.02447, 0.25, 0.01, 0.3321, 0.02447, 0.4043, 0.06615, 0.4578, 0.13, 0.4864, 0.2083, 0.4864, 0.2917, 0.4578, 0.37, 0.4043, 0.4339, 0.1111, 0.9494, 0.1111, 1.0, 0.05556, 1.0, 0.05556, 0.9494, 0.05556, 0.9494, 0.05556, 1.0, -1.863e-07, 1.0, -1.88e-07, 0.9494, 0.75, 0.49, 0.8321, 0.4755, 0.9043, 0.4339, 0.9578, 0.37, 0.9864, 0.2917, 0.9864, 0.2083, 0.9578, 0.13, 0.9043, 0.06615, 0.8321, 0.02447, 0.75, 0.01, 0.6679, 0.02447, 0.5957, 0.06615, 0.5422, 0.13, 0.5136, 0.2083, 0.5136, 0.2917, 0.5422, 0.37, 0.5957, 0.4339, 0.6679, 0.4755, 0.05556, 0.8494, 0.05556, 0.8567, -1.881e-07, 0.8567, -1.849e-07, 0.8494, 0.1111, 0.8494, 0.1111, 0.8567, 0.05556, 0.8567, 0.05556, 0.8494, 0.1667, 0.8494, 0.1667, 0.8567, 0.1111, 0.8567, 0.1111, 0.8494, 0.2222, 0.8494, 0.2222, 0.8567, 0.1667, 0.8567, 0.1667, 0.8494, 0.2778, 0.8494, 0.2778, 0.8567, 0.2222, 0.8567, 0.2222, 0.8494, 0.3333, 0.8494, 0.3333, 0.8567, 0.2778, 0.8567, 0.2778, 0.8494, 0.3889, 0.8494, 0.3889, 0.8567, 0.3333, 0.8567, 0.3333, 0.8494, 0.4444, 0.8494, 0.4444, 0.8567, 0.3889, 0.8567, 0.3889, 0.8494, 0.5, 0.8494, 0.5, 0.8567, 0.4444, 0.8567, 0.4444, 0.8494, 0.5556, 0.8494, 0.5556, 0.8567, 0.5, 0.8567, 0.5, 0.8494, 0.6111, 0.8494, 0.6111, 0.8567, 0.5556, 0.8567, 0.5556, 0.8494, 0.6667, 0.8494, 0.6667, 0.8567, 0.6111, 0.8567, 0.6111, 0.8494, 0.7222, 0.8494, 0.7222, 0.8567, 0.6667, 0.8567, 0.6667, 0.8494, 0.7778, 0.8494, 0.7778, 0.8567, 0.7222, 0.8567, 0.7222, 0.8494, 0.8333, 0.8494, 0.8333, 0.8567, 0.7778, 0.8567, 0.7778, 0.8494, 0.8889, 0.8494, 0.8889, 0.8567, 0.8333, 0.8567, 0.8333, 0.8494, 0.9444, 0.8494, 0.9444, 0.8567, 0.8889, 0.8567, 0.8889, 0.8494, 1.0, 0.8494, 1.0, 0.8567, 0.9444, 0.8567, 0.9444, 0.8494, 0.05556, 0.8567, 0.05556, 0.9494, -1.88e-07, 0.9494, -1.881e-07, 0.8567, 0.1111, 0.8567, 0.1111, 0.9494, 0.05556, 0.9494, 0.05556, 0.8567, 0.1667, 0.8567, 0.1667, 0.9494, 0.1111, 0.9494, 0.1111, 0.8567, 0.2222, 0.8567, 0.2222, 0.9494, 0.1667, 0.9494, 0.1667, 0.8567, 0.2778, 0.8567, 0.2778, 0.9494, 0.2222, 0.9494, 0.2222, 0.8567, 0.3333, 0.8567, 0.3333, 0.9494, 0.2778, 0.9494, 0.2778, 0.8567, 0.3889, 0.8567, 0.3889, 0.9494, 0.3333, 0.9494, 0.3333, 0.8567, 0.4444, 0.8567, 0.4444, 0.9494, 0.3889, 0.9494, 0.3889, 0.8567, 0.5, 0.8567, 0.5, 0.9494, 0.4444, 0.9494, 0.4444, 0.8567, 0.5556, 0.8567, 0.5556, 0.9494, 0.5, 0.9494, 0.5, 0.8567, 0.6111, 0.8567, 0.6111, 0.9494, 0.5556, 0.9494, 0.5556, 0.8567, 0.6667, 0.8567, 0.6667, 0.9494, 0.6111, 0.9494, 0.6111, 0.8567, 0.7222, 0.8567, 0.7222, 0.9494, 0.6667, 0.9494, 0.6667, 0.8567, 0.7778, 0.8567, 0.7778, 0.9494, 0.7222, 0.9494, 0.7222, 0.8567, 0.8333, 0.8567, 0.8333, 0.9494, 0.7778, 0.9494, 0.7778, 0.8567, 0.8889, 0.8567, 0.8889, 0.9494, 0.8333, 0.9494, 0.8333, 0.8567, 0.9444, 0.8567, 0.9444, 0.9494, 0.8889, 0.9494, 0.8889, 0.8567, 1.0, 0.8567, 1.0, 0.9494, 0.9444, 0.9494, 0.9444, 0.8567, 1.0, 0.76, 1.0, 0.7728, 0.9444, 0.7728, 0.9444, 0.76, 0.9444, 0.76, 0.9444, 0.7728, 0.8889, 0.7728, 0.8889, 0.76, 0.8889, 0.76, 0.8889, 0.7728, 0.8333, 0.7728, 0.8333, 0.76, 0.8333, 0.76, 0.8333, 0.7728, 0.7778, 0.7728, 0.7778, 0.76, 0.7778, 0.76, 0.7778, 0.7728, 0.7222, 0.7728, 0.7222, 0.76, 0.7222, 0.76, 0.7222, 0.7728, 0.6667, 0.7728, 0.6667, 0.76, 0.6667, 0.76, 0.6667, 0.7728, 0.6111, 0.7728, 0.6111, 0.76, 0.6111, 0.76, 0.6111, 0.7728, 0.5556, 0.7728, 0.5556, 0.76, 0.5556, 0.76, 0.5556, 0.7728, 0.5, 0.7728, 0.5, 0.76, 0.5, 0.76, 0.5, 0.7728, 0.4444, 0.7728, 0.4444, 0.76, 0.4444, 0.76, 0.4444, 0.7728, 0.3889, 0.7728, 0.3889, 0.76, 0.3889, 0.76, 0.3889, 0.7728, 0.3333, 0.7728, 0.3333, 0.76, 0.3333, 0.76, 0.3333, 0.7728, 0.2778, 0.7728, 0.2778, 0.76, 0.2778, 0.76, 0.2778, 0.7728, 0.2222, 0.7728, 0.2222, 0.76, 0.2222, 0.76, 0.2222, 0.7728, 0.1667, 0.7728, 0.1667, 0.76, 0.1667, 0.76, 0.1667, 0.7728, 0.1111, 0.7728, 0.1111, 0.76, 0.1111, 0.76, 0.1111, 0.7728, 0.05556, 0.7728, 0.05556, 0.76, 0.05556, 0.76, 0.05556, 0.7728, -1.903e-07, 0.7728, -1.988e-07, 0.76, 1.0, 0.7728, 1.0, 0.8494, 0.9444, 0.8494, 0.9444, 0.7728, 0.9444, 0.7728, 0.9444, 0.8494, 0.8889, 0.8494, 0.8889, 0.7728, 0.8889, 0.7728, 0.8889, 0.8494, 0.8333, 0.8494, 0.8333, 0.7728, 0.8333, 0.7728, 0.8333, 0.8494, 0.7778, 0.8494, 0.7778, 0.7728, 0.7778, 0.7728, 0.7778, 0.8494, 0.7222, 0.8494, 0.7222, 0.7728, 0.7222, 0.7728, 0.7222, 0.8494, 0.6667, 0.8494, 0.6667, 0.7728, 0.6667, 0.7728, 0.6667, 0.8494, 0.6111, 0.8494, 0.6111, 0.7728, 0.6111, 0.7728, 0.6111, 0.8494, 0.5556, 0.8494, 0.5556, 0.7728, 0.5556, 0.7728, 0.5556, 0.8494, 0.5, 0.8494, 0.5, 0.7728, 0.5, 0.7728, 0.5, 0.8494, 0.4444, 0.8494, 0.4444, 0.7728, 0.4444, 0.7728, 0.4444, 0.8494, 0.3889, 0.8494, 0.3889, 0.7728, 0.3889, 0.7728, 0.3889, 0.8494, 0.3333, 0.8494, 0.3333, 0.7728, 0.3333, 0.7728, 0.3333, 0.8494, 0.2778, 0.8494, 0.2778, 0.7728, 0.2778, 0.7728, 0.2778, 0.8494, 0.2222, 0.8494, 0.2222, 0.7728, 0.2222, 0.7728, 0.2222, 0.8494, 0.1667, 0.8494, 0.1667, 0.7728, 0.1667, 0.7728, 0.1667, 0.8494, 0.1111, 0.8494, 0.1111, 0.7728, 0.1111, 0.7728, 0.1111, 0.8494, 0.05556, 0.8494, 0.05556, 0.7728, 0.05556, 0.7728, 0.05556, 0.8494, -1.849e-07, 0.8494, -1.903e-07, 0.7728, 0.05556, 0.5, 0.05556, 0.76, -1.988e-07, 0.76, -1.863e-07, 0.5, 0.1111, 0.5, 0.1111, 0.76, 0.05556, 0.76, 0.05556, 0.5, 0.1667, 0.5, 0.1667, 0.76, 0.1111, 0.76, 0.1111, 0.5, 0.2222, 0.5, 0.2222, 0.76, 0.1667, 0.76, 0.1667, 0.5, 0.2778, 0.5, 0.2778, 0.76, 0.2222, 0.76, 0.2222, 0.5, 0.3333, 0.5, 0.3333, 0.76, 0.2778, 0.76, 0.2778, 0.5, 0.3889, 0.5, 0.3889, 0.76, 0.3333, 0.76, 0.3333, 0.5, 0.4444, 0.5, 0.4444, 0.76, 0.3889, 0.76, 0.3889, 0.5, 0.5, 0.5, 0.5, 0.76, 0.4444, 0.76, 0.4444, 0.5, 0.5556, 0.5, 0.5556, 0.76, 0.5, 0.76, 0.5, 0.5, 0.6111, 0.5, 0.6111, 0.76, 0.5556, 0.76, 0.5556, 0.5, 0.6667, 0.5, 0.6667, 0.76, 0.6111, 0.76, 0.6111, 0.5, 0.7222, 0.5, 0.7222, 0.76, 0.6667, 0.76, 0.6667, 0.5, 0.7778, 0.5, 0.7778, 0.76, 0.7222, 0.76, 0.7222, 0.5, 0.8333, 0.5, 0.8333, 0.76, 0.7778, 0.76, 0.7778, 0.5, 0.8889, 0.5, 0.8889, 0.76, 0.8333, 0.76, 0.8333, 0.5, 0.9444, 0.5, 0.9444, 0.76, 0.8889, 0.76, 0.8889, 0.5, 1.0, 0.5, 1.0, 0.76, 0.9444, 0.76, 0.9444, 0.5])
me_cylinder_001.materials.append(mat_bunsen_burner_bottom)
me_cylinder_001.use_remesh_fix_poles = True
me_cylinder_001.use_remesh_preserve_attributes = False
me_cylinder_001.update()
me_cylinder_003 = bpy.data.meshes.new('Cylinder.003')
me_cylinder_003.from_pydata([(1.047e-08, 0.012, 0.048), (1.047e-08, 0.012, 0.222), (0.00267, 0.0117, 0.048), (0.00267, 0.0117, 0.222), (0.005207, 0.01081, 0.048), (0.005207, 0.01081, 0.222), (0.007482, 0.009382, 0.048), (0.007482, 0.009382, 0.222), (0.009382, 0.007482, 0.048), (0.009382, 0.007482, 0.222), (0.01081, 0.005207, 0.048), (0.01081, 0.005207, 0.222), (0.0117, 0.00267, 0.048), (0.0117, 0.00267, 0.222), (0.012, 1.263e-08, 0.048), (0.012, 1.263e-08, 0.222), (0.0117, -0.00267, 0.048), (0.0117, -0.00267, 0.222), (0.01081, -0.005207, 0.048), (0.01081, -0.005207, 0.222), (0.009382, -0.007482, 0.048), (0.009382, -0.007482, 0.222), (0.007482, -0.009382, 0.048), (0.007482, -0.009382, 0.222), (0.005207, -0.01081, 0.048), (0.005207, -0.01081, 0.222), (0.00267, -0.0117, 0.048), (0.00267, -0.0117, 0.222), (9.421e-09, -0.012, 0.048), (9.421e-09, -0.012, 0.222), (-0.00267, -0.0117, 0.048), (-0.00267, -0.0117, 0.222), (-0.005207, -0.01081, 0.048), (-0.005207, -0.01081, 0.222), (-0.007482, -0.009382, 0.048), (-0.007482, -0.009382, 0.222), (-0.009382, -0.007482, 0.048), (-0.009382, -0.007482, 0.222), (-0.01081, -0.005207, 0.048), (-0.01081, -0.005207, 0.222), (-0.0117, -0.00267, 0.048), (-0.0117, -0.00267, 0.222), (-0.012, 1.329e-08, 0.048), (-0.012, 1.329e-08, 0.222), (-0.0117, 0.00267, 0.048), (-0.0117, 0.00267, 0.222), (-0.01081, 0.005207, 0.048), (-0.01081, 0.005207, 0.222), (-0.009382, 0.007482, 0.048), (-0.009382, 0.007482, 0.222), (-0.007482, 0.009382, 0.048), (-0.007482, 0.009382, 0.222), (-0.005207, 0.01081, 0.048), (-0.005207, 0.01081, 0.222), (-0.00267, 0.0117, 0.048), (-0.00267, 0.0117, 0.222), (1.047e-08, 0.012, 0.2001), (0.00267, 0.0117, 0.2001), (0.005207, 0.01081, 0.2001), (0.007482, 0.009382, 0.2001), (0.009382, 0.007482, 0.2001), (0.01081, 0.005207, 0.2001), (0.0117, 0.00267, 0.2001), (0.012, 1.263e-08, 0.2001), (0.0117, -0.00267, 0.2001), (0.01081, -0.005207, 0.2001), (0.009382, -0.007482, 0.2001), (0.007482, -0.009382, 0.2001), (0.005207, -0.01081, 0.2001), (0.00267, -0.0117, 0.2001), (9.421e-09, -0.012, 0.2001), (-0.00267, -0.0117, 0.2001), (-0.005207, -0.01081, 0.2001), (-0.007482, -0.009382, 0.2001), (-0.009382, -0.007482, 0.2001), (-0.01081, -0.005207, 0.2001), (-0.0117, -0.00267, 0.2001), (-0.012, 1.329e-08, 0.2001), (-0.0117, 0.00267, 0.2001), (-0.01081, 0.005207, 0.2001), (-0.009382, 0.007482, 0.2001), (-0.007482, 0.009382, 0.2001), (-0.005207, 0.01081, 0.2001), (-0.00267, 0.0117, 0.2001), (0.002136, 0.009359, 0.1944), (0.004165, 0.008649, 0.1944), (0.005986, 0.007506, 0.1944), (0.007506, 0.005986, 0.1944), (0.008649, 0.004165, 0.1944), (0.009359, 0.002136, 0.1944), (0.0096, 1.278e-08, 0.1944), (0.009359, -0.002136, 0.1944), (0.008649, -0.004165, 0.1944), (0.007506, -0.005985, 0.1944), (0.005986, -0.007506, 0.1944), (0.004165, -0.008649, 0.1944), (0.002136, -0.009359, 0.1944), (9.698e-09, -0.0096, 0.1944), (-0.002136, -0.009359, 0.1944), (-0.004165, -0.008649, 0.1944), (-0.005985, -0.007506, 0.1944), (-0.007506, -0.005985, 0.1944), (-0.008649, -0.004165, 0.1944), (-0.009359, -0.002136, 0.1944), (-0.0096, 1.331e-08, 0.1944), (-0.009359, 0.002136, 0.1944), (-0.008649, 0.004165, 0.1944), (-0.007506, 0.005986, 0.1944), (-0.005985, 0.007506, 0.1944), (-0.004165, 0.008649, 0.1944), (-0.002136, 0.009359, 0.1944), (1.054e-08, 0.0096, 0.1944), (0.002136, 0.009359, 0.09167), (0.004165, 0.008649, 0.09167), (0.005986, 0.007506, 0.09167), (0.007506, 0.005986, 0.09167), (0.008649, 0.004165, 0.09167), (0.009359, 0.002136, 0.09167), (0.0096, 1.278e-08, 0.09167), (0.009359, -0.002136, 0.09167), (0.008649, -0.004165, 0.09167), (0.007506, -0.005985, 0.09167), (0.005986, -0.007506, 0.09167), (0.004165, -0.008649, 0.09167), (0.002136, -0.009359, 0.09167), (9.698e-09, -0.0096, 0.09167), (-0.002136, -0.009359, 0.09167), (-0.004165, -0.008649, 0.09167), (-0.005985, -0.007506, 0.09167), (-0.007506, -0.005985, 0.09167), (-0.008649, -0.004165, 0.09167), (-0.009359, -0.002136, 0.09167), (-0.0096, 1.331e-08, 0.09167), (-0.009359, 0.002136, 0.09167), (-0.008649, 0.004165, 0.09167), (-0.007506, 0.005986, 0.09167), (-0.005985, 0.007506, 0.09167), (-0.004165, 0.008649, 0.09167), (-0.002136, 0.009359, 0.09167), (1.054e-08, 0.0096, 0.09167), (0.00267, 0.0117, 0.08825), (0.005207, 0.01081, 0.08825), (0.007482, 0.009382, 0.08825), (0.009382, 0.007482, 0.08825), (0.01081, 0.005207, 0.08825), (0.0117, 0.00267, 0.08825), (0.012, 1.263e-08, 0.08825), (0.0117, -0.00267, 0.08825), (0.01081, -0.005207, 0.08825), (0.009382, -0.007482, 0.08825), (0.007482, -0.009382, 0.08825), (0.005207, -0.01081, 0.08825), (0.00267, -0.0117, 0.08825), (9.421e-09, -0.012, 0.08825), (-0.00267, -0.0117, 0.08825), (-0.005207, -0.01081, 0.08825), (-0.007482, -0.009382, 0.08825), (-0.009382, -0.007482, 0.08825), (-0.01081, -0.005207, 0.08825), (-0.0117, -0.00267, 0.08825), (-0.012, 1.329e-08, 0.08825), (-0.0117, 0.00267, 0.08825), (-0.01081, 0.005207, 0.08825), (-0.009382, 0.007482, 0.08825), (-0.007482, 0.009382, 0.08825), (-0.005207, 0.01081, 0.08825), (-0.00267, 0.0117, 0.08825), (1.047e-08, 0.012, 0.08825)], [], [(56, 1, 3, 57), (57, 3, 5, 58), (58, 5, 7, 59), (59, 7, 9, 60), (60, 9, 11, 61), (61, 11, 13, 62), (62, 13, 15, 63), (63, 15, 17, 64), (64, 17, 19, 65), (65, 19, 21, 66), (66, 21, 23, 67), (67, 23, 25, 68), (68, 25, 27, 69), (69, 27, 29, 70), (70, 29, 31, 71), (71, 31, 33, 72), (72, 33, 35, 73), (73, 35, 37, 74), (74, 37, 39, 75), (75, 39, 41, 76), (76, 41, 43, 77), (77, 43, 45, 78), (78, 45, 47, 79), (79, 47, 49, 80), (80, 49, 51, 81), (81, 51, 53, 82), (3, 1, 55, 53, 51, 49, 47, 45, 43, 41, 39, 37, 35, 33, 31, 29, 27, 25, 23, 21, 19, 17, 15, 13, 11, 9, 7, 5), (82, 53, 55, 83), (83, 55, 1, 56), (110, 83, 56, 111), (109, 82, 83, 110), (108, 81, 82, 109), (107, 80, 81, 108), (106, 79, 80, 107), (105, 78, 79, 106), (104, 77, 78, 105), (103, 76, 77, 104), (102, 75, 76, 103), (101, 74, 75, 102), (100, 73, 74, 101), (99, 72, 73, 100), (98, 71, 72, 99), (97, 70, 71, 98), (96, 69, 70, 97), (95, 68, 69, 96), (94, 67, 68, 95), (93, 66, 67, 94), (92, 65, 66, 93), (91, 64, 65, 92), (90, 63, 64, 91), (89, 62, 63, 90), (88, 61, 62, 89), (87, 60, 61, 88), (86, 59, 60, 87), (85, 58, 59, 86), (84, 57, 58, 85), (111, 56, 57, 84), (139, 111, 84, 112), (112, 84, 85, 113), (113, 85, 86, 114), (114, 86, 87, 115), (115, 87, 88, 116), (116, 88, 89, 117), (117, 89, 90, 118), (118, 90, 91, 119), (119, 91, 92, 120), (120, 92, 93, 121), (121, 93, 94, 122), (122, 94, 95, 123), (123, 95, 96, 124), (124, 96, 97, 125), (125, 97, 98, 126), (126, 98, 99, 127), (127, 99, 100, 128), (128, 100, 101, 129), (129, 101, 102, 130), (130, 102, 103, 131), (131, 103, 104, 132), (132, 104, 105, 133), (133, 105, 106, 134), (134, 106, 107, 135), (135, 107, 108, 136), (136, 108, 109, 137), (137, 109, 110, 138), (138, 110, 111, 139), (166, 138, 139, 167), (165, 137, 138, 166), (164, 136, 137, 165), (163, 135, 136, 164), (162, 134, 135, 163), (161, 133, 134, 162), (160, 132, 133, 161), (159, 131, 132, 160), (158, 130, 131, 159), (157, 129, 130, 158), (156, 128, 129, 157), (155, 127, 128, 156), (154, 126, 127, 155), (153, 125, 126, 154), (152, 124, 125, 153), (151, 123, 124, 152), (150, 122, 123, 151), (149, 121, 122, 150), (148, 120, 121, 149), (147, 119, 120, 148), (146, 118, 119, 147), (145, 117, 118, 146), (144, 116, 117, 145), (143, 115, 116, 144), (142, 114, 115, 143), (141, 113, 114, 142), (140, 112, 113, 141), (167, 139, 112, 140), (0, 167, 140, 2), (2, 140, 141, 4), (4, 141, 142, 6), (6, 142, 143, 8), (8, 143, 144, 10), (10, 144, 145, 12), (12, 145, 146, 14), (14, 146, 147, 16), (16, 147, 148, 18), (18, 148, 149, 20), (20, 149, 150, 22), (22, 150, 151, 24), (24, 151, 152, 26), (26, 152, 153, 28), (28, 153, 154, 30), (30, 154, 155, 32), (32, 155, 156, 34), (34, 156, 157, 36), (36, 157, 158, 38), (38, 158, 159, 40), (40, 159, 160, 42), (42, 160, 161, 44), (44, 161, 162, 46), (46, 162, 163, 48), (48, 163, 164, 50), (50, 164, 165, 52), (52, 165, 166, 54), (54, 166, 167, 0)])
me_cylinder_003.polygons.foreach_set('use_smooth', [True] * 141)
_uv = me_cylinder_003.uv_layers.new(name='UVMap')
_uv.uv.foreach_set('vector', [1.0, 0.9372, 1.0, 1.0, 0.9643, 1.0, 0.9643, 0.9372, 0.9643, 0.9372, 0.9643, 1.0, 0.9286, 1.0, 0.9286, 0.9372, 0.9286, 0.9372, 0.9286, 1.0, 0.8929, 1.0, 0.8929, 0.9372, 0.8929, 0.9372, 0.8929, 1.0, 0.8571, 1.0, 0.8571, 0.9372, 0.8571, 0.9372, 0.8571, 1.0, 0.8214, 1.0, 0.8214, 0.9372, 0.8214, 0.9372, 0.8214, 1.0, 0.7857, 1.0, 0.7857, 0.9372, 0.7857, 0.9372, 0.7857, 1.0, 0.75, 1.0, 0.75, 0.9372, 0.75, 0.9372, 0.75, 1.0, 0.7143, 1.0, 0.7143, 0.9372, 0.7143, 0.9372, 0.7143, 1.0, 0.6786, 1.0, 0.6786, 0.9372, 0.6786, 0.9372, 0.6786, 1.0, 0.6429, 1.0, 0.6429, 0.9372, 0.6429, 0.9372, 0.6429, 1.0, 0.6071, 1.0, 0.6071, 0.9372, 0.6071, 0.9372, 0.6071, 1.0, 0.5714, 1.0, 0.5714, 0.9372, 0.5714, 0.9372, 0.5714, 1.0, 0.5357, 1.0, 0.5357, 0.9372, 0.5357, 0.9372, 0.5357, 1.0, 0.5, 1.0, 0.5, 0.9372, 0.5, 0.9372, 0.5, 1.0, 0.4643, 1.0, 0.4643, 0.9372, 0.4643, 0.9372, 0.4643, 1.0, 0.4286, 1.0, 0.4286, 0.9372, 0.4286, 0.9372, 0.4286, 1.0, 0.3929, 1.0, 0.3929, 0.9372, 0.3929, 0.9372, 0.3929, 1.0, 0.3571, 1.0, 0.3571, 0.9372, 0.3571, 0.9372, 0.3571, 1.0, 0.3214, 1.0, 0.3214, 0.9372, 0.3214, 0.9372, 0.3214, 1.0, 0.2857, 1.0, 0.2857, 0.9372, 0.2857, 0.9372, 0.2857, 1.0, 0.25, 1.0, 0.25, 0.9372, 0.25, 0.9372, 0.25, 1.0, 0.2143, 1.0, 0.2143, 0.9372, 0.2143, 0.9372, 0.2143, 1.0, 0.1786, 1.0, 0.1786, 0.9372, 0.1786, 0.9372, 0.1786, 1.0, 0.1429, 1.0, 0.1429, 0.9372, 0.1429, 0.9372, 0.1429, 1.0, 0.1071, 1.0, 0.1071, 0.9372, 0.1071, 0.9372, 0.1071, 1.0, 0.07143, 1.0, 0.07143, 0.9372, 0.3034, 0.484, 0.25, 0.49, 0.1966, 0.484, 0.1459, 0.4662, 0.1004, 0.4376, 0.06236, 0.3996, 0.03377, 0.3541, 0.01602, 0.3034, 0.01, 0.25, 0.01602, 0.1966, 0.03377, 0.1459, 0.06236, 0.1004, 0.1004, 0.06236, 0.1459, 0.03377, 0.1966, 0.01602, 0.25, 0.01, 0.3034, 0.01602, 0.3541, 0.03377, 0.3996, 0.06236, 0.4376, 0.1004, 0.4662, 0.1459, 0.484, 0.1966, 0.49, 0.25, 0.484, 0.3034, 0.4662, 0.3541, 0.4376, 0.3996, 0.3996, 0.4376, 0.3541, 0.4662, 0.07143, 0.9372, 0.07143, 1.0, 0.03571, 1.0, 0.03571, 0.9372, 0.03571, 0.9372, 0.03571, 1.0, 1.565e-07, 1.0, 1.565e-07, 0.9372, 0.03571, 0.9208, 0.03571, 0.9372, 1.565e-07, 0.9372, 1.565e-07, 0.9208, 0.07143, 0.9208, 0.07143, 0.9372, 0.03571, 0.9372, 0.03571, 0.9208, 0.1071, 0.9208, 0.1071, 0.9372, 0.07143, 0.9372, 0.07143, 0.9208, 0.1429, 0.9208, 0.1429, 0.9372, 0.1071, 0.9372, 0.1071, 0.9208, 0.1786, 0.9208, 0.1786, 0.9372, 0.1429, 0.9372, 0.1429, 0.9208, 0.2143, 0.9208, 0.2143, 0.9372, 0.1786, 0.9372, 0.1786, 0.9208, 0.25, 0.9208, 0.25, 0.9372, 0.2143, 0.9372, 0.2143, 0.9208, 0.2857, 0.9208, 0.2857, 0.9372, 0.25, 0.9372, 0.25, 0.9208, 0.3214, 0.9208, 0.3214, 0.9372, 0.2857, 0.9372, 0.2857, 0.9208, 0.3571, 0.9208, 0.3571, 0.9372, 0.3214, 0.9372, 0.3214, 0.9208, 0.3929, 0.9208, 0.3929, 0.9372, 0.3571, 0.9372, 0.3571, 0.9208, 0.4286, 0.9208, 0.4286, 0.9372, 0.3929, 0.9372, 0.3929, 0.9208, 0.4643, 0.9208, 0.4643, 0.9372, 0.4286, 0.9372, 0.4286, 0.9208, 0.5, 0.9208, 0.5, 0.9372, 0.4643, 0.9372, 0.4643, 0.9208, 0.5357, 0.9208, 0.5357, 0.9372, 0.5, 0.9372, 0.5, 0.9208, 0.5714, 0.9208, 0.5714, 0.9372, 0.5357, 0.9372, 0.5357, 0.9208, 0.6071, 0.9208, 0.6071, 0.9372, 0.5714, 0.9372, 0.5714, 0.9208, 0.6429, 0.9208, 0.6429, 0.9372, 0.6071, 0.9372, 0.6071, 0.9208, 0.6786, 0.9208, 0.6786, 0.9372, 0.6429, 0.9372, 0.6429, 0.9208, 0.7143, 0.9208, 0.7143, 0.9372, 0.6786, 0.9372, 0.6786, 0.9208, 0.75, 0.9208, 0.75, 0.9372, 0.7143, 0.9372, 0.7143, 0.9208, 0.7857, 0.9208, 0.7857, 0.9372, 0.75, 0.9372, 0.75, 0.9208, 0.8214, 0.9208, 0.8214, 0.9372, 0.7857, 0.9372, 0.7857, 0.9208, 0.8571, 0.9208, 0.8571, 0.9372, 0.8214, 0.9372, 0.8214, 0.9208, 0.8929, 0.9208, 0.8929, 0.9372, 0.8571, 0.9372, 0.8571, 0.9208, 0.9286, 0.9208, 0.9286, 0.9372, 0.8929, 0.9372, 0.8929, 0.9208, 0.9643, 0.9208, 0.9643, 0.9372, 0.9286, 0.9372, 0.9286, 0.9208, 1.0, 0.9208, 1.0, 0.9372, 0.9643, 0.9372, 0.9643, 0.9208, 1.0, 0.6255, 1.0, 0.9208, 0.9643, 0.9208, 0.9643, 0.6255, 0.9643, 0.6255, 0.9643, 0.9208, 0.9286, 0.9208, 0.9286, 0.6255, 0.9286, 0.6255, 0.9286, 0.9208, 0.8929, 0.9208, 0.8929, 0.6255, 0.8929, 0.6255, 0.8929, 0.9208, 0.8571, 0.9208, 0.8571, 0.6255, 0.8571, 0.6255, 0.8571, 0.9208, 0.8214, 0.9208, 0.8214, 0.6255, 0.8214, 0.6255, 0.8214, 0.9208, 0.7857, 0.9208, 0.7857, 0.6255, 0.7857, 0.6255, 0.7857, 0.9208, 0.75, 0.9208, 0.75, 0.6255, 0.75, 0.6255, 0.75, 0.9208, 0.7143, 0.9208, 0.7143, 0.6255, 0.7143, 0.6255, 0.7143, 0.9208, 0.6786, 0.9208, 0.6786, 0.6255, 0.6786, 0.6255, 0.6786, 0.9208, 0.6429, 0.9208, 0.6429, 0.6255, 0.6429, 0.6255, 0.6429, 0.9208, 0.6071, 0.9208, 0.6071, 0.6255, 0.6071, 0.6255, 0.6071, 0.9208, 0.5714, 0.9208, 0.5714, 0.6255, 0.5714, 0.6255, 0.5714, 0.9208, 0.5357, 0.9208, 0.5357, 0.6255, 0.5357, 0.6255, 0.5357, 0.9208, 0.5, 0.9208, 0.5, 0.6255, 0.5, 0.6255, 0.5, 0.9208, 0.4643, 0.9208, 0.4643, 0.6255, 0.4643, 0.6255, 0.4643, 0.9208, 0.4286, 0.9208, 0.4286, 0.6255, 0.4286, 0.6255, 0.4286, 0.9208, 0.3929, 0.9208, 0.3929, 0.6255, 0.3929, 0.6255, 0.3929, 0.9208, 0.3571, 0.9208, 0.3571, 0.6255, 0.3571, 0.6255, 0.3571, 0.9208, 0.3214, 0.9208, 0.3214, 0.6255, 0.3214, 0.6255, 0.3214, 0.9208, 0.2857, 0.9208, 0.2857, 0.6255, 0.2857, 0.6255, 0.2857, 0.9208, 0.25, 0.9208, 0.25, 0.6255, 0.25, 0.6255, 0.25, 0.9208, 0.2143, 0.9208, 0.2143, 0.6255, 0.2143, 0.6255, 0.2143, 0.9208, 0.1786, 0.9208, 0.1786, 0.6255, 0.1786, 0.6255, 0.1786, 0.9208, 0.1429, 0.9208, 0.1429, 0.6255, 0.1429, 0.6255, 0.1429, 0.9208, 0.1071, 0.9208, 0.1071, 0.6255, 0.1071, 0.6255, 0.1071, 0.9208, 0.07143, 0.9208, 0.07143, 0.6255, 0.07143, 0.6255, 0.07143, 0.9208, 0.03571, 0.9208, 0.03571, 0.6255, 0.03571, 0.6255, 0.03571, 0.9208, 1.565e-07, 0.9208, 1.565e-07, 0.6255, 0.03571, 0.6157, 0.03571, 0.6255, 1.565e-07, 0.6255, 1.574e-07, 0.6157, 0.07143, 0.6157, 0.07143, 0.6255, 0.03571, 0.6255, 0.03571, 0.6157, 0.1071, 0.6157, 0.1071, 0.6255, 0.07143, 0.6255, 0.07143, 0.6157, 0.1429, 0.6157, 0.1429, 0.6255, 0.1071, 0.6255, 0.1071, 0.6157, 0.1786, 0.6157, 0.1786, 0.6255, 0.1429, 0.6255, 0.1429, 0.6157, 0.2143, 0.6157, 0.2143, 0.6255, 0.1786, 0.6255, 0.1786, 0.6157, 0.25, 0.6157, 0.25, 0.6255, 0.2143, 0.6255, 0.2143, 0.6157, 0.2857, 0.6157, 0.2857, 0.6255, 0.25, 0.6255, 0.25, 0.6157, 0.3214, 0.6157, 0.3214, 0.6255, 0.2857, 0.6255, 0.2857, 0.6157, 0.3571, 0.6157, 0.3571, 0.6255, 0.3214, 0.6255, 0.3214, 0.6157, 0.3929, 0.6157, 0.3929, 0.6255, 0.3571, 0.6255, 0.3571, 0.6157, 0.4286, 0.6157, 0.4286, 0.6255, 0.3929, 0.6255, 0.3929, 0.6157, 0.4643, 0.6157, 0.4643, 0.6255, 0.4286, 0.6255, 0.4286, 0.6157, 0.5, 0.6157, 0.5, 0.6255, 0.4643, 0.6255, 0.4643, 0.6157, 0.5357, 0.6157, 0.5357, 0.6255, 0.5, 0.6255, 0.5, 0.6157, 0.5714, 0.6157, 0.5714, 0.6255, 0.5357, 0.6255, 0.5357, 0.6157, 0.6071, 0.6157, 0.6071, 0.6255, 0.5714, 0.6255, 0.5714, 0.6157, 0.6429, 0.6157, 0.6429, 0.6255, 0.6071, 0.6255, 0.6071, 0.6157, 0.6786, 0.6157, 0.6786, 0.6255, 0.6429, 0.6255, 0.6429, 0.6157, 0.7143, 0.6157, 0.7143, 0.6255, 0.6786, 0.6255, 0.6786, 0.6157, 0.75, 0.6157, 0.75, 0.6255, 0.7143, 0.6255, 0.7143, 0.6157, 0.7857, 0.6157, 0.7857, 0.6255, 0.75, 0.6255, 0.75, 0.6157, 0.8214, 0.6157, 0.8214, 0.6255, 0.7857, 0.6255, 0.7857, 0.6157, 0.8571, 0.6157, 0.8571, 0.6255, 0.8214, 0.6255, 0.8214, 0.6157, 0.8929, 0.6157, 0.8929, 0.6255, 0.8571, 0.6255, 0.8571, 0.6157, 0.9286, 0.6157, 0.9286, 0.6255, 0.8929, 0.6255, 0.8929, 0.6157, 0.9643, 0.6157, 0.9643, 0.6255, 0.9286, 0.6255, 0.9286, 0.6157, 1.0, 0.6157, 1.0, 0.6255, 0.9643, 0.6255, 0.9643, 0.6157, 1.0, 0.5, 1.0, 0.6157, 0.9643, 0.6157, 0.9643, 0.5, 0.9643, 0.5, 0.9643, 0.6157, 0.9286, 0.6157, 0.9286, 0.5, 0.9286, 0.5, 0.9286, 0.6157, 0.8929, 0.6157, 0.8929, 0.5, 0.8929, 0.5, 0.8929, 0.6157, 0.8571, 0.6157, 0.8571, 0.5, 0.8571, 0.5, 0.8571, 0.6157, 0.8214, 0.6157, 0.8214, 0.5, 0.8214, 0.5, 0.8214, 0.6157, 0.7857, 0.6157, 0.7857, 0.5, 0.7857, 0.5, 0.7857, 0.6157, 0.75, 0.6157, 0.75, 0.5, 0.75, 0.5, 0.75, 0.6157, 0.7143, 0.6157, 0.7143, 0.5, 0.7143, 0.5, 0.7143, 0.6157, 0.6786, 0.6157, 0.6786, 0.5, 0.6786, 0.5, 0.6786, 0.6157, 0.6429, 0.6157, 0.6429, 0.5, 0.6429, 0.5, 0.6429, 0.6157, 0.6071, 0.6157, 0.6071, 0.5, 0.6071, 0.5, 0.6071, 0.6157, 0.5714, 0.6157, 0.5714, 0.5, 0.5714, 0.5, 0.5714, 0.6157, 0.5357, 0.6157, 0.5357, 0.5, 0.5357, 0.5, 0.5357, 0.6157, 0.5, 0.6157, 0.5, 0.5, 0.5, 0.5, 0.5, 0.6157, 0.4643, 0.6157, 0.4643, 0.5, 0.4643, 0.5, 0.4643, 0.6157, 0.4286, 0.6157, 0.4286, 0.5, 0.4286, 0.5, 0.4286, 0.6157, 0.3929, 0.6157, 0.3929, 0.5, 0.3929, 0.5, 0.3929, 0.6157, 0.3571, 0.6157, 0.3571, 0.5, 0.3571, 0.5, 0.3571, 0.6157, 0.3214, 0.6157, 0.3214, 0.5, 0.3214, 0.5, 0.3214, 0.6157, 0.2857, 0.6157, 0.2857, 0.5, 0.2857, 0.5, 0.2857, 0.6157, 0.25, 0.6157, 0.25, 0.5, 0.25, 0.5, 0.25, 0.6157, 0.2143, 0.6157, 0.2143, 0.5, 0.2143, 0.5, 0.2143, 0.6157, 0.1786, 0.6157, 0.1786, 0.5, 0.1786, 0.5, 0.1786, 0.6157, 0.1429, 0.6157, 0.1429, 0.5, 0.1429, 0.5, 0.1429, 0.6157, 0.1071, 0.6157, 0.1071, 0.5, 0.1071, 0.5, 0.1071, 0.6157, 0.07143, 0.6157, 0.07143, 0.5, 0.07143, 0.5, 0.07143, 0.6157, 0.03571, 0.6157, 0.03571, 0.5, 0.03571, 0.5, 0.03571, 0.6157, 1.574e-07, 0.6157, 1.565e-07, 0.5])
me_cylinder_003.materials.append(mat_bunsen_burner_top)
me_cylinder_003.use_remesh_fix_poles = True
me_cylinder_003.use_remesh_preserve_attributes = False
me_cylinder_003.update()
me_cylinder_005 = bpy.data.meshes.new('Cylinder.005')
me_cylinder_005.from_pydata([(4.554e-09, 0.01386, 0.05036), (4.554e-09, 0.01386, 0.08564), (0.006014, 0.01249, 0.05036), (0.006014, 0.01249, 0.08564), (0.01084, 0.008642, 0.05036), (0.01084, 0.008642, 0.08564), (0.01351, 0.003084, 0.05036), (0.01351, 0.003084, 0.08564), (0.01351, -0.003084, 0.05036), (0.01351, -0.003084, 0.08564), (0.01084, -0.008642, 0.05036), (0.01084, -0.008642, 0.08564), (0.006014, -0.01249, 0.05036), (0.006014, -0.01249, 0.08564), (3.342e-09, -0.01386, 0.05036), (3.342e-09, -0.01386, 0.08564), (-0.006014, -0.01249, 0.05036), (-0.006014, -0.01249, 0.08564), (-0.01084, -0.008642, 0.05036), (-0.01084, -0.008642, 0.08564), (-0.01351, -0.003084, 0.05036), (-0.01351, -0.003084, 0.08564), (-0.01351, 0.003084, 0.05036), (-0.01351, 0.003084, 0.08564), (-0.01084, 0.008642, 0.05036), (-0.01084, 0.008642, 0.08564), (-0.006014, 0.01249, 0.05036), (-0.006014, 0.01249, 0.08564), (4.554e-09, 0.01386, 0.06212), (4.554e-09, 0.01386, 0.07388), (0.006014, 0.01249, 0.07388), (0.006014, 0.01249, 0.06212), (0.01084, 0.008642, 0.07388), (0.01084, 0.008642, 0.06212), (0.01351, 0.003084, 0.07388), (0.01351, 0.003084, 0.06212), (0.01351, -0.003084, 0.07388), (0.01351, -0.003084, 0.06212), (0.01084, -0.008642, 0.07388), (0.01084, -0.008642, 0.06212), (0.006014, -0.01249, 0.07388), (0.006014, -0.01249, 0.06212), (3.342e-09, -0.01386, 0.07388), (3.342e-09, -0.01386, 0.06212), (-0.006014, -0.01249, 0.07388), (-0.006014, -0.01249, 0.06212), (-0.01084, -0.008642, 0.07388), (-0.01084, -0.008642, 0.06212), (-0.01351, -0.003084, 0.07388), (-0.01351, -0.003084, 0.06212), (-0.01351, 0.003084, 0.07388), (-0.01351, 0.003084, 0.06212), (-0.01084, 0.008642, 0.07388), (-0.01084, 0.008642, 0.06212), (-0.006014, 0.01249, 0.07388), (-0.006014, 0.01249, 0.06212), (4.554e-09, 0.01286, 0.08564), (0.00558, 0.01159, 0.08564), (0.01005, 0.008018, 0.08564), (0.01254, 0.002862, 0.08564), (0.01254, -0.002862, 0.08564), (0.01005, -0.008018, 0.08564), (0.00558, -0.01159, 0.08564), (3.342e-09, -0.01286, 0.08564), (-0.00558, -0.01159, 0.08564), (-0.01005, -0.008018, 0.08564), (-0.01254, -0.002862, 0.08564), (-0.01254, 0.002862, 0.08564), (-0.01005, 0.008018, 0.08564), (-0.00558, 0.01159, 0.08564), (0.005513, -0.01162, 0.07388), (0.005513, -0.01162, 0.06212), (3.342e-09, -0.01286, 0.07388), (3.342e-09, -0.01286, 0.06212), (-0.005513, -0.01162, 0.07388), (-0.005513, -0.01162, 0.06212)], [], [(29, 1, 3, 30), (30, 3, 5, 32), (32, 5, 7, 34), (34, 7, 9, 36), (36, 9, 11, 38), (38, 11, 13, 40), (40, 13, 15, 42), (42, 15, 17, 44), (44, 17, 19, 46), (46, 19, 21, 48), (48, 21, 23, 50), (50, 23, 25, 52), (52, 25, 27, 54), (54, 27, 1, 29), (26, 55, 28, 0), (55, 54, 29, 28), (24, 53, 55, 26), (53, 52, 54, 55), (22, 51, 53, 24), (51, 50, 52, 53), (20, 49, 51, 22), (49, 48, 50, 51), (18, 47, 49, 20), (47, 46, 48, 49), (16, 45, 47, 18), (45, 44, 46, 47), (14, 43, 45, 16), (12, 41, 43, 14), (10, 39, 41, 12), (39, 38, 40, 41), (8, 37, 39, 10), (37, 36, 38, 39), (6, 35, 37, 8), (35, 34, 36, 37), (4, 33, 35, 6), (33, 32, 34, 35), (2, 31, 33, 4), (31, 30, 32, 33), (0, 28, 31, 2), (28, 29, 30, 31), (3, 1, 56, 57), (5, 3, 57, 58), (7, 5, 58, 59), (9, 7, 59, 60), (11, 9, 60, 61), (13, 11, 61, 62), (15, 13, 62, 63), (17, 15, 63, 64), (19, 17, 64, 65), (21, 19, 65, 66), (23, 21, 66, 67), (25, 23, 67, 68), (27, 25, 68, 69), (1, 27, 69, 56), (41, 40, 70, 71), (44, 45, 75, 74), (45, 43, 73, 75), (42, 44, 74, 72), (43, 41, 71, 73), (40, 42, 72, 70)])
me_cylinder_005.polygons.foreach_set('use_smooth', [True] * 60)
_uv = me_cylinder_005.uv_layers.new(name='UVMap')
_uv.uv.foreach_set('vector', [1.0, 0.8333, 1.0, 1.0, 0.9286, 1.0, 0.9286, 0.8333, 0.9286, 0.8333, 0.9286, 1.0, 0.8571, 1.0, 0.8571, 0.8333, 0.8571, 0.8333, 0.8571, 1.0, 0.7857, 1.0, 0.7857, 0.8333, 0.7857, 0.8333, 0.7857, 1.0, 0.7143, 1.0, 0.7143, 0.8333, 0.7143, 0.8333, 0.7143, 1.0, 0.6429, 1.0, 0.6429, 0.8333, 0.6429, 0.8333, 0.6429, 1.0, 0.5714, 1.0, 0.5714, 0.8333, 0.5714, 0.8333, 0.5714, 1.0, 0.5, 1.0, 0.5, 0.8333, 0.5, 0.8333, 0.5, 1.0, 0.4286, 1.0, 0.4286, 0.8333, 0.4286, 0.8333, 0.4286, 1.0, 0.3571, 1.0, 0.3571, 0.8333, 0.3571, 0.8333, 0.3571, 1.0, 0.2857, 1.0, 0.2857, 0.8333, 0.2857, 0.8333, 0.2857, 1.0, 0.2143, 1.0, 0.2143, 0.8333, 0.2143, 0.8333, 0.2143, 1.0, 0.1429, 1.0, 0.1429, 0.8333, 0.1429, 0.8333, 0.1429, 1.0, 0.07143, 1.0, 0.07143, 0.8333, 0.07143, 0.8333, 0.07143, 1.0, -1.341e-07, 1.0, -1.341e-07, 0.8333, 0.07143, 0.5, 0.07143, 0.6667, -1.341e-07, 0.6667, -1.341e-07, 0.5, 0.07143, 0.6667, 0.07143, 0.8333, -1.341e-07, 0.8333, -1.341e-07, 0.6667, 0.1429, 0.5, 0.1429, 0.6667, 0.07143, 0.6667, 0.07143, 0.5, 0.1429, 0.6667, 0.1429, 0.8333, 0.07143, 0.8333, 0.07143, 0.6667, 0.2143, 0.5, 0.2143, 0.6667, 0.1429, 0.6667, 0.1429, 0.5, 0.2143, 0.6667, 0.2143, 0.8333, 0.1429, 0.8333, 0.1429, 0.6667, 0.2857, 0.5, 0.2857, 0.6667, 0.2143, 0.6667, 0.2143, 0.5, 0.2857, 0.6667, 0.2857, 0.8333, 0.2143, 0.8333, 0.2143, 0.6667, 0.3571, 0.5, 0.3571, 0.6667, 0.2857, 0.6667, 0.2857, 0.5, 0.3571, 0.6667, 0.3571, 0.8333, 0.2857, 0.8333, 0.2857, 0.6667, 0.4286, 0.5, 0.4286, 0.6667, 0.3571, 0.6667, 0.3571, 0.5, 0.4286, 0.6667, 0.4286, 0.8333, 0.3571, 0.8333, 0.3571, 0.6667, 0.5, 0.5, 0.5, 0.6667, 0.4286, 0.6667, 0.4286, 0.5, 0.5714, 0.5, 0.5714, 0.6667, 0.5, 0.6667, 0.5, 0.5, 0.6429, 0.5, 0.6429, 0.6667, 0.5714, 0.6667, 0.5714, 0.5, 0.6429, 0.6667, 0.6429, 0.8333, 0.5714, 0.8333, 0.5714, 0.6667, 0.7143, 0.5, 0.7143, 0.6667, 0.6429, 0.6667, 0.6429, 0.5, 0.7143, 0.6667, 0.7143, 0.8333, 0.6429, 0.8333, 0.6429, 0.6667, 0.7857, 0.5, 0.7857, 0.6667, 0.7143, 0.6667, 0.7143, 0.5, 0.7857, 0.6667, 0.7857, 0.8333, 0.7143, 0.8333, 0.7143, 0.6667, 0.8571, 0.5, 0.8571, 0.6667, 0.7857, 0.6667, 0.7857, 0.5, 0.8571, 0.6667, 0.8571, 0.8333, 0.7857, 0.8333, 0.7857, 0.6667, 0.9286, 0.5, 0.9286, 0.6667, 0.8571, 0.6667, 0.8571, 0.5, 0.9286, 0.6667, 0.9286, 0.8333, 0.8571, 0.8333, 0.8571, 0.6667, 1.0, 0.5, 1.0, 0.6667, 0.9286, 0.6667, 0.9286, 0.5, 1.0, 0.6667, 1.0, 0.8333, 0.9286, 0.8333, 0.9286, 0.6667, 0.9286, 1.0, 1.0, 1.0, 1.0, 1.0, 0.9286, 1.0, 0.8571, 1.0, 0.9286, 1.0, 0.9286, 1.0, 0.8571, 1.0, 0.7857, 1.0, 0.8571, 1.0, 0.8571, 1.0, 0.7857, 1.0, 0.7143, 1.0, 0.7857, 1.0, 0.7857, 1.0, 0.7143, 1.0, 0.6429, 1.0, 0.7143, 1.0, 0.7143, 1.0, 0.6429, 1.0, 0.5714, 1.0, 0.6429, 1.0, 0.6429, 1.0, 0.5714, 1.0, 0.5, 1.0, 0.5714, 1.0, 0.5714, 1.0, 0.5, 1.0, 0.4286, 1.0, 0.5, 1.0, 0.5, 1.0, 0.4286, 1.0, 0.3571, 1.0, 0.4286, 1.0, 0.4286, 1.0, 0.3571, 1.0, 0.2857, 1.0, 0.3571, 1.0, 0.3571, 1.0, 0.2857, 1.0, 0.2143, 1.0, 0.2857, 1.0, 0.2857, 1.0, 0.2143, 1.0, 0.1429, 1.0, 0.2143, 1.0, 0.2143, 1.0, 0.1429, 1.0, 0.07143, 1.0, 0.1429, 1.0, 0.1429, 1.0, 0.07143, 1.0, -1.341e-07, 1.0, 0.07143, 1.0, 0.07143, 1.0, -1.341e-07, 1.0, 0.5714, 0.6667, 0.5714, 0.8333, 0.5714, 0.8333, 0.5714, 0.6667, 0.4286, 0.8333, 0.4286, 0.6667, 0.4286, 0.6667, 0.4286, 0.8333, 0.4286, 0.6667, 0.5, 0.6667, 0.5, 0.6667, 0.4286, 0.6667, 0.5, 0.8333, 0.4286, 0.8333, 0.4286, 0.8333, 0.5, 0.8333, 0.5, 0.6667, 0.5714, 0.6667, 0.5714, 0.6667, 0.5, 0.6667, 0.5714, 0.8333, 0.5, 0.8333, 0.5, 0.8333, 0.5714, 0.8333])
me_cylinder_005.materials.append(mat_bunsen_burner_top)
me_cylinder_005.use_remesh_fix_poles = True
me_cylinder_005.use_remesh_preserve_attributes = False
me_cylinder_005.update()
me_cylinder_007 = bpy.data.meshes.new('Cylinder.007')
me_cylinder_007.from_pydata([(0.1826, 0.00672, 0.02862), (0.05328, 0.00672, 0.031), (0.1829, 0.006315, 0.03089), (0.05328, 0.006315, 0.0333), (0.1833, 0.005148, 0.03288), (0.05328, 0.005148, 0.03532), (0.1835, 0.00336, 0.03436), (0.05328, 0.00336, 0.03682), (0.1836, 0.001167, 0.03515), (0.05328, 0.001167, 0.03762), (0.1836, -0.001167, 0.03515), (0.05328, -0.001167, 0.03762), (0.1835, -0.00336, 0.03436), (0.05328, -0.00336, 0.03682), (0.1833, -0.005148, 0.03288), (0.05328, -0.005148, 0.03532), (0.1829, -0.006315, 0.03089), (0.05328, -0.006315, 0.0333), (0.1826, -0.00672, 0.02862), (0.05328, -0.00672, 0.031), (0.1822, -0.006315, 0.02636), (0.05328, -0.006315, 0.0287), (0.1818, -0.005148, 0.02436), (0.05328, -0.005148, 0.02668), (0.1816, -0.00336, 0.02288), (0.05328, -0.00336, 0.02518), (0.1815, -0.001167, 0.02209), (0.05328, -0.001167, 0.02438), (0.1815, 0.001167, 0.02209), (0.05328, 0.001167, 0.02438), (0.1816, 0.00336, 0.02288), (0.05328, 0.00336, 0.02518), (0.1818, 0.005148, 0.02436), (0.05328, 0.005148, 0.02668), (0.1822, 0.006315, 0.02636), (0.05328, 0.006315, 0.0287), (0.214, 0.00672, 0.02166), (0.2148, 0.006315, 0.02379), (0.2156, 0.005148, 0.02567), (0.2162, 0.00336, 0.02706), (0.2165, 0.001167, 0.0278), (0.2165, -0.001167, 0.0278), (0.2162, -0.00336, 0.02706), (0.2156, -0.005148, 0.02567), (0.2148, -0.006315, 0.02379), (0.214, -0.00672, 0.02166), (0.2131, -0.006315, 0.01953), (0.2123, -0.005148, 0.01766), (0.2118, -0.00336, 0.01627), (0.2115, -0.001167, 0.01553), (0.2115, 0.001167, 0.01553), (0.2118, 0.00336, 0.01627), (0.2123, 0.005148, 0.01766), (0.2131, 0.006315, 0.01953), (0.2507, 0.00672, 0.008395), (0.2514, 0.006315, 0.01061), (0.2519, 0.005148, 0.01255), (0.2523, 0.00336, 0.014), (0.2525, 0.001167, 0.01477), (0.2525, -0.001167, 0.01477), (0.2523, -0.00336, 0.014), (0.2519, -0.005148, 0.01255), (0.2514, -0.006315, 0.01061), (0.2507, -0.00672, 0.008395), (0.2501, -0.006315, 0.006183), (0.2496, -0.005148, 0.004238), (0.2492, -0.00336, 0.002794), (0.249, -0.001167, 0.002026), (0.249, 0.001167, 0.002026), (0.2492, 0.00336, 0.002794), (0.2496, 0.005148, 0.004238), (0.2501, 0.006315, 0.006183), (0.2954, 0.00672, 0.001738), (0.2954, 0.006315, 0.004035), (0.2955, 0.005148, 0.006055), (0.2956, 0.00336, 0.007554), (0.2956, 0.001167, 0.008352), (0.2956, -0.001167, 0.008352), (0.2956, -0.00336, 0.007554), (0.2955, -0.005148, 0.006055), (0.2954, -0.006315, 0.004035), (0.2954, -0.00672, 0.001738), (0.2953, -0.006315, -0.0005587), (0.2952, -0.005148, -0.002579), (0.2952, -0.00336, -0.004078), (0.2951, -0.001167, -0.004875), (0.2951, 0.001167, -0.004875), (0.2952, 0.00336, -0.004078), (0.2952, 0.005148, -0.002579), (0.2953, 0.006315, -0.0005587), (0.3499, 0.00672, 0.002237), (0.3499, 0.006315, 0.004535), (0.3498, 0.005148, 0.006556), (0.3498, 0.00336, 0.008055), (0.3498, 0.001167, 0.008853), (0.3498, -0.001167, 0.008853), (0.3498, -0.00336, 0.008055), (0.3498, -0.005148, 0.006556), (0.3499, -0.006315, 0.004535), (0.3499, -0.00672, 0.002237), (0.35, -0.006315, -6.031e-05), (0.35, -0.005148, -0.002081), (0.3501, -0.00336, -0.003581), (0.3501, -0.001167, -0.004379), (0.3501, 0.001167, -0.004379), (0.3501, 0.00336, -0.003581), (0.35, 0.005148, -0.002081), (0.35, 0.006315, -6.031e-05), (0.4501, 0.00672, 0.00326), (0.4504, 0.006315, 0.005541), (0.4507, 0.005148, 0.007547), (0.4508, 0.00336, 0.009036), (0.4509, 0.001167, 0.009829), (0.4509, -0.001167, 0.009829), (0.4508, -0.00336, 0.009036), (0.4507, -0.005148, 0.007547), (0.4504, -0.006315, 0.005541), (0.4501, -0.00672, 0.00326), (0.4498, -0.006315, 0.0009784), (0.4496, -0.005148, -0.001028), (0.4494, -0.00336, -0.002517), (0.4493, -0.001167, -0.003309), (0.4493, 0.001167, -0.003309), (0.4494, 0.00336, -0.002517), (0.4496, 0.005148, -0.001028), (0.4498, 0.006315, 0.0009784), (0.4777, 0.00672, -0.003897), (0.479, 0.006315, -0.00197), (0.4801, 0.005148, -0.0002757), (0.4809, 0.00336, 0.0009819), (0.4813, 0.001167, 0.001651), (0.4813, -0.001167, 0.001651), (0.4809, -0.00336, 0.0009819), (0.4801, -0.005148, -0.0002757), (0.479, -0.006315, -0.00197), (0.4777, -0.00672, -0.003897), (0.4765, -0.006315, -0.005823), (0.4754, -0.005148, -0.007518), (0.4746, -0.00336, -0.008775), (0.4741, -0.001167, -0.009444), (0.4741, 0.001167, -0.009444), (0.4746, 0.00336, -0.008775), (0.4754, 0.005148, -0.007518), (0.4765, 0.006315, -0.005823), (0.4915, 0.00672, -0.02128), (0.4936, 0.006315, -0.02025), (0.4954, 0.005148, -0.01935), (0.4967, 0.00336, -0.01868), (0.4975, 0.001167, -0.01832), (0.4975, -0.001167, -0.01832), (0.4967, -0.00336, -0.01868), (0.4954, -0.005148, -0.01935), (0.4936, -0.006315, -0.02025), (0.4915, -0.00672, -0.02128), (0.4895, -0.006315, -0.0223), (0.4877, -0.005148, -0.0232), (0.4863, -0.00336, -0.02387), (0.4856, -0.001167, -0.02423), (0.4856, 0.001167, -0.02423), (0.4863, 0.00336, -0.02387), (0.4877, 0.005148, -0.0232), (0.4895, 0.006315, -0.0223), (0.4982, 0.00672, -0.04684), (0.5005, 0.006315, -0.04656), (0.5025, 0.005148, -0.04633), (0.504, 0.00336, -0.04615), (0.5047, 0.001167, -0.04606), (0.5047, -0.001167, -0.04606), (0.504, -0.00336, -0.04615), (0.5025, -0.005148, -0.04633), (0.5005, -0.006315, -0.04656), (0.4982, -0.00672, -0.04684), (0.4959, -0.006315, -0.04711), (0.4939, -0.005148, -0.04734), (0.4924, -0.00336, -0.04752), (0.4916, -0.001167, -0.04761), (0.4916, 0.001167, -0.04761), (0.4924, 0.00336, -0.04752), (0.4939, 0.005148, -0.04734), (0.4959, 0.006315, -0.04711), (0.4977, 0.00672, -0.07444), (0.5, 0.006315, -0.07455), (0.502, 0.005148, -0.07464), (0.5035, 0.00336, -0.07471), (0.5043, 0.001167, -0.07475), (0.5043, -0.001167, -0.07475), (0.5035, -0.00336, -0.07471), (0.502, -0.005148, -0.07464), (0.5, -0.006315, -0.07455), (0.4977, -0.00672, -0.07444), (0.4954, -0.006315, -0.07433), (0.4934, -0.005148, -0.07424), (0.4919, -0.00336, -0.07416), (0.4911, -0.001167, -0.07413), (0.4911, 0.001167, -0.07413), (0.4919, 0.00336, -0.07416), (0.4934, 0.005148, -0.07424), (0.4954, 0.006315, -0.07433)], [], [(0, 1, 3, 2), (2, 3, 5, 4), (4, 5, 7, 6), (6, 7, 9, 8), (8, 9, 11, 10), (10, 11, 13, 12), (12, 13, 15, 14), (14, 15, 17, 16), (16, 17, 19, 18), (18, 19, 21, 20), (20, 21, 23, 22), (22, 23, 25, 24), (24, 25, 27, 26), (26, 27, 29, 28), (28, 29, 31, 30), (30, 31, 33, 32), (3, 1, 35, 33, 31, 29, 27, 25, 23, 21, 19, 17, 15, 13, 11, 9, 7, 5), (32, 33, 35, 34), (34, 35, 1, 0), (4, 6, 39, 38), (40, 41, 59, 58), (14, 16, 44, 43), (0, 2, 37, 36), (24, 26, 49, 48), (34, 0, 36, 53), (10, 12, 42, 41), (20, 22, 47, 46), (30, 32, 52, 51), (6, 8, 40, 39), (16, 18, 45, 44), (26, 28, 50, 49), (2, 4, 38, 37), (12, 14, 43, 42), (22, 24, 48, 47), (32, 34, 53, 52), (8, 10, 41, 40), (18, 20, 46, 45), (28, 30, 51, 50), (59, 60, 78, 77), (48, 49, 67, 66), (41, 42, 60, 59), (49, 50, 68, 67), (42, 43, 61, 60), (50, 51, 69, 68), (43, 44, 62, 61), (36, 37, 55, 54), (51, 52, 70, 69), (44, 45, 63, 62), (37, 38, 56, 55), (52, 53, 71, 70), (45, 46, 64, 63), (38, 39, 57, 56), (53, 36, 54, 71), (46, 47, 65, 64), (39, 40, 58, 57), (47, 48, 66, 65), (78, 79, 97, 96), (67, 68, 86, 85), (60, 61, 79, 78), (68, 69, 87, 86), (61, 62, 80, 79), (54, 55, 73, 72), (69, 70, 88, 87), (62, 63, 81, 80), (55, 56, 74, 73), (70, 71, 89, 88), (63, 64, 82, 81), (56, 57, 75, 74), (71, 54, 72, 89), (64, 65, 83, 82), (57, 58, 76, 75), (65, 66, 84, 83), (58, 59, 77, 76), (66, 67, 85, 84), (98, 99, 117, 116), (86, 87, 105, 104), (79, 80, 98, 97), (72, 73, 91, 90), (87, 88, 106, 105), (80, 81, 99, 98), (73, 74, 92, 91), (88, 89, 107, 106), (81, 82, 100, 99), (74, 75, 93, 92), (89, 72, 90, 107), (82, 83, 101, 100), (75, 76, 94, 93), (83, 84, 102, 101), (76, 77, 95, 94), (84, 85, 103, 102), (77, 78, 96, 95), (85, 86, 104, 103), (122, 123, 141, 140), (91, 92, 110, 109), (106, 107, 125, 124), (99, 100, 118, 117), (92, 93, 111, 110), (107, 90, 108, 125), (100, 101, 119, 118), (93, 94, 112, 111), (101, 102, 120, 119), (94, 95, 113, 112), (102, 103, 121, 120), (95, 96, 114, 113), (103, 104, 122, 121), (96, 97, 115, 114), (104, 105, 123, 122), (97, 98, 116, 115), (90, 91, 109, 108), (105, 106, 124, 123), (126, 127, 145, 144), (115, 116, 134, 133), (108, 109, 127, 126), (123, 124, 142, 141), (116, 117, 135, 134), (109, 110, 128, 127), (124, 125, 143, 142), (117, 118, 136, 135), (110, 111, 129, 128), (125, 108, 126, 143), (118, 119, 137, 136), (111, 112, 130, 129), (119, 120, 138, 137), (112, 113, 131, 130), (120, 121, 139, 138), (113, 114, 132, 131), (121, 122, 140, 139), (114, 115, 133, 132), (145, 146, 164, 163), (141, 142, 160, 159), (134, 135, 153, 152), (127, 128, 146, 145), (142, 143, 161, 160), (135, 136, 154, 153), (128, 129, 147, 146), (143, 126, 144, 161), (136, 137, 155, 154), (129, 130, 148, 147), (137, 138, 156, 155), (130, 131, 149, 148), (138, 139, 157, 156), (131, 132, 150, 149), (139, 140, 158, 157), (132, 133, 151, 150), (140, 141, 159, 158), (133, 134, 152, 151), (164, 165, 183, 182), (160, 161, 179, 178), (153, 154, 172, 171), (146, 147, 165, 164), (161, 144, 162, 179), (154, 155, 173, 172), (147, 148, 166, 165), (155, 156, 174, 173), (148, 149, 167, 166), (156, 157, 175, 174), (149, 150, 168, 167), (157, 158, 176, 175), (150, 151, 169, 168), (158, 159, 177, 176), (151, 152, 170, 169), (144, 145, 163, 162), (159, 160, 178, 177), (152, 153, 171, 170), (179, 162, 180, 197), (172, 173, 191, 190), (165, 166, 184, 183), (173, 174, 192, 191), (166, 167, 185, 184), (174, 175, 193, 192), (167, 168, 186, 185), (175, 176, 194, 193), (168, 169, 187, 186), (176, 177, 195, 194), (169, 170, 188, 187), (162, 163, 181, 180), (177, 178, 196, 195), (170, 171, 189, 188), (163, 164, 182, 181), (178, 179, 197, 196), (171, 172, 190, 189)])
me_cylinder_007.polygons.foreach_set('use_smooth', [True] * 181)
_uv = me_cylinder_007.uv_layers.new(name='UVMap')
_uv.uv.foreach_set('vector', [1.0, 0.5, 1.0, 1.0, 0.9444, 1.0, 0.9444, 0.5, 0.9444, 0.5, 0.9444, 1.0, 0.8889, 1.0, 0.8889, 0.5, 0.8889, 0.5, 0.8889, 1.0, 0.8333, 1.0, 0.8333, 0.5, 0.8333, 0.5, 0.8333, 1.0, 0.7778, 1.0, 0.7778, 0.5, 0.7778, 0.5, 0.7778, 1.0, 0.7222, 1.0, 0.7222, 0.5, 0.7222, 0.5, 0.7222, 1.0, 0.6667, 1.0, 0.6667, 0.5, 0.6667, 0.5, 0.6667, 1.0, 0.6111, 1.0, 0.6111, 0.5, 0.6111, 0.5, 0.6111, 1.0, 0.5556, 1.0, 0.5556, 0.5, 0.5556, 0.5, 0.5556, 1.0, 0.5, 1.0, 0.5, 0.5, 0.5, 0.5, 0.5, 1.0, 0.4444, 1.0, 0.4444, 0.5, 0.4444, 0.5, 0.4444, 1.0, 0.3889, 1.0, 0.3889, 0.5, 0.3889, 0.5, 0.3889, 1.0, 0.3333, 1.0, 0.3333, 0.5, 0.3333, 0.5, 0.3333, 1.0, 0.2778, 1.0, 0.2778, 0.5, 0.2778, 0.5, 0.2778, 1.0, 0.2222, 1.0, 0.2222, 0.5, 0.2222, 0.5, 0.2222, 1.0, 0.1667, 1.0, 0.1667, 0.5, 0.1667, 0.5, 0.1667, 1.0, 0.1111, 1.0, 0.1111, 0.5, 0.3321, 0.4755, 0.25, 0.49, 0.1679, 0.4755, 0.09573, 0.4339, 0.04215, 0.37, 0.01365, 0.2917, 0.01365, 0.2083, 0.04215, 0.13, 0.09573, 0.06615, 0.1679, 0.02447, 0.25, 0.01, 0.3321, 0.02447, 0.4043, 0.06615, 0.4578, 0.13, 0.4864, 0.2083, 0.4864, 0.2917, 0.4578, 0.37, 0.4043, 0.4339, 0.1111, 0.5, 0.1111, 1.0, 0.05556, 1.0, 0.05556, 0.5, 0.05556, 0.5, 0.05556, 1.0, -1.863e-07, 1.0, -1.863e-07, 0.5, 0.8889, 0.5, 0.8333, 0.5, 0.8333, 0.5, 0.8889, 0.5, 0.7778, 0.5, 0.7222, 0.5, 0.7222, 0.5, 0.7778, 0.5, 0.6111, 0.5, 0.5556, 0.5, 0.5556, 0.5, 0.6111, 0.5, 1.0, 0.5, 0.9444, 0.5, 0.9444, 0.5, 1.0, 0.5, 0.3333, 0.5, 0.2778, 0.5, 0.2778, 0.5, 0.3333, 0.5, 0.05556, 0.5, -1.863e-07, 0.5, -1.863e-07, 0.5, 0.05556, 0.5, 0.7222, 0.5, 0.6667, 0.5, 0.6667, 0.5, 0.7222, 0.5, 0.4444, 0.5, 0.3889, 0.5, 0.3889, 0.5, 0.4444, 0.5, 0.1667, 0.5, 0.1111, 0.5, 0.1111, 0.5, 0.1667, 0.5, 0.8333, 0.5, 0.7778, 0.5, 0.7778, 0.5, 0.8333, 0.5, 0.5556, 0.5, 0.5, 0.5, 0.5, 0.5, 0.5556, 0.5, 0.2778, 0.5, 0.2222, 0.5, 0.2222, 0.5, 0.2778, 0.5, 0.9444, 0.5, 0.8889, 0.5, 0.8889, 0.5, 0.9444, 0.5, 0.6667, 0.5, 0.6111, 0.5, 0.6111, 0.5, 0.6667, 0.5, 0.3889, 0.5, 0.3333, 0.5, 0.3333, 0.5, 0.3889, 0.5, 0.1111, 0.5, 0.05556, 0.5, 0.05556, 0.5, 0.1111, 0.5, 0.7778, 0.5, 0.7222, 0.5, 0.7222, 0.5, 0.7778, 0.5, 0.5, 0.5, 0.4444, 0.5, 0.4444, 0.5, 0.5, 0.5, 0.2222, 0.5, 0.1667, 0.5, 0.1667, 0.5, 0.2222, 0.5, 0.7222, 0.5, 0.6667, 0.5, 0.6667, 0.5, 0.7222, 0.5, 0.3333, 0.5, 0.2778, 0.5, 0.2778, 0.5, 0.3333, 0.5, 0.7222, 0.5, 0.6667, 0.5, 0.6667, 0.5, 0.7222, 0.5, 0.2778, 0.5, 0.2222, 0.5, 0.2222, 0.5, 0.2778, 0.5, 0.6667, 0.5, 0.6111, 0.5, 0.6111, 0.5, 0.6667, 0.5, 0.2222, 0.5, 0.1667, 0.5, 0.1667, 0.5, 0.2222, 0.5, 0.6111, 0.5, 0.5556, 0.5, 0.5556, 0.5, 0.6111, 0.5, 1.0, 0.5, 0.9444, 0.5, 0.9444, 0.5, 1.0, 0.5, 0.1667, 0.5, 0.1111, 0.5, 0.1111, 0.5, 0.1667, 0.5, 0.5556, 0.5, 0.5, 0.5, 0.5, 0.5, 0.5556, 0.5, 0.9444, 0.5, 0.8889, 0.5, 0.8889, 0.5, 0.9444, 0.5, 0.1111, 0.5, 0.05556, 0.5, 0.05556, 0.5, 0.1111, 0.5, 0.5, 0.5, 0.4444, 0.5, 0.4444, 0.5, 0.5, 0.5, 0.8889, 0.5, 0.8333, 0.5, 0.8333, 0.5, 0.8889, 0.5, 0.05556, 0.5, -1.863e-07, 0.5, -1.863e-07, 0.5, 0.05556, 0.5, 0.4444, 0.5, 0.3889, 0.5, 0.3889, 0.5, 0.4444, 0.5, 0.8333, 0.5, 0.7778, 0.5, 0.7778, 0.5, 0.8333, 0.5, 0.3889, 0.5, 0.3333, 0.5, 0.3333, 0.5, 0.3889, 0.5, 0.6667, 0.5, 0.6111, 0.5, 0.6111, 0.5, 0.6667, 0.5, 0.2778, 0.5, 0.2222, 0.5, 0.2222, 0.5, 0.2778, 0.5, 0.6667, 0.5, 0.6111, 0.5, 0.6111, 0.5, 0.6667, 0.5, 0.2222, 0.5, 0.1667, 0.5, 0.1667, 0.5, 0.2222, 0.5, 0.6111, 0.5, 0.5556, 0.5, 0.5556, 0.5, 0.6111, 0.5, 1.0, 0.5, 0.9444, 0.5, 0.9444, 0.5, 1.0, 0.5, 0.1667, 0.5, 0.1111, 0.5, 0.1111, 0.5, 0.1667, 0.5, 0.5556, 0.5, 0.5, 0.5, 0.5, 0.5, 0.5556, 0.5, 0.9444, 0.5, 0.8889, 0.5, 0.8889, 0.5, 0.9444, 0.5, 0.1111, 0.5, 0.05556, 0.5, 0.05556, 0.5, 0.1111, 0.5, 0.5, 0.5, 0.4444, 0.5, 0.4444, 0.5, 0.5, 0.5, 0.8889, 0.5, 0.8333, 0.5, 0.8333, 0.5, 0.8889, 0.5, 0.05556, 0.5, -1.863e-07, 0.5, -1.863e-07, 0.5, 0.05556, 0.5, 0.4444, 0.5, 0.3889, 0.5, 0.3889, 0.5, 0.4444, 0.5, 0.8333, 0.5, 0.7778, 0.5, 0.7778, 0.5, 0.8333, 0.5, 0.3889, 0.5, 0.3333, 0.5, 0.3333, 0.5, 0.3889, 0.5, 0.7778, 0.5, 0.7222, 0.5, 0.7222, 0.5, 0.7778, 0.5, 0.3333, 0.5, 0.2778, 0.5, 0.2778, 0.5, 0.3333, 0.5, 0.5556, 0.5, 0.5, 0.5, 0.5, 0.5, 0.5556, 0.5, 0.2222, 0.5, 0.1667, 0.5, 0.1667, 0.5, 0.2222, 0.5, 0.6111, 0.5, 0.5556, 0.5, 0.5556, 0.5, 0.6111, 0.5, 1.0, 0.5, 0.9444, 0.5, 0.9444, 0.5, 1.0, 0.5, 0.1667, 0.5, 0.1111, 0.5, 0.1111, 0.5, 0.1667, 0.5, 0.5556, 0.5, 0.5, 0.5, 0.5, 0.5, 0.5556, 0.5, 0.9444, 0.5, 0.8889, 0.5, 0.8889, 0.5, 0.9444, 0.5, 0.1111, 0.5, 0.05556, 0.5, 0.05556, 0.5, 0.1111, 0.5, 0.5, 0.5, 0.4444, 0.5, 0.4444, 0.5, 0.5, 0.5, 0.8889, 0.5, 0.8333, 0.5, 0.8333, 0.5, 0.8889, 0.5, 0.05556, 0.5, -1.863e-07, 0.5, -1.863e-07, 0.5, 0.05556, 0.5, 0.4444, 0.5, 0.3889, 0.5, 0.3889, 0.5, 0.4444, 0.5, 0.8333, 0.5, 0.7778, 0.5, 0.7778, 0.5, 0.8333, 0.5, 0.3889, 0.5, 0.3333, 0.5, 0.3333, 0.5, 0.3889, 0.5, 0.7778, 0.5, 0.7222, 0.5, 0.7222, 0.5, 0.7778, 0.5, 0.3333, 0.5, 0.2778, 0.5, 0.2778, 0.5, 0.3333, 0.5, 0.7222, 0.5, 0.6667, 0.5, 0.6667, 0.5, 0.7222, 0.5, 0.2778, 0.5, 0.2222, 0.5, 0.2222, 0.5, 0.2778, 0.5, 0.2222, 0.5, 0.1667, 0.5, 0.1667, 0.5, 0.2222, 0.5, 0.9444, 0.5, 0.8889, 0.5, 0.8889, 0.5, 0.9444, 0.5, 0.1111, 0.5, 0.05556, 0.5, 0.05556, 0.5, 0.1111, 0.5, 0.5, 0.5, 0.4444, 0.5, 0.4444, 0.5, 0.5, 0.5, 0.8889, 0.5, 0.8333, 0.5, 0.8333, 0.5, 0.8889, 0.5, 0.05556, 0.5, -1.863e-07, 0.5, -1.863e-07, 0.5, 0.05556, 0.5, 0.4444, 0.5, 0.3889, 0.5, 0.3889, 0.5, 0.4444, 0.5, 0.8333, 0.5, 0.7778, 0.5, 0.7778, 0.5, 0.8333, 0.5, 0.3889, 0.5, 0.3333, 0.5, 0.3333, 0.5, 0.3889, 0.5, 0.7778, 0.5, 0.7222, 0.5, 0.7222, 0.5, 0.7778, 0.5, 0.3333, 0.5, 0.2778, 0.5, 0.2778, 0.5, 0.3333, 0.5, 0.7222, 0.5, 0.6667, 0.5, 0.6667, 0.5, 0.7222, 0.5, 0.2778, 0.5, 0.2222, 0.5, 0.2222, 0.5, 0.2778, 0.5, 0.6667, 0.5, 0.6111, 0.5, 0.6111, 0.5, 0.6667, 0.5, 0.2222, 0.5, 0.1667, 0.5, 0.1667, 0.5, 0.2222, 0.5, 0.6111, 0.5, 0.5556, 0.5, 0.5556, 0.5, 0.6111, 0.5, 1.0, 0.5, 0.9444, 0.5, 0.9444, 0.5, 1.0, 0.5, 0.1667, 0.5, 0.1111, 0.5, 0.1111, 0.5, 0.1667, 0.5, 1.0, 0.5, 0.9444, 0.5, 0.9444, 0.5, 1.0, 0.5, 0.6111, 0.5, 0.5556, 0.5, 0.5556, 0.5, 0.6111, 0.5, 1.0, 0.5, 0.9444, 0.5, 0.9444, 0.5, 1.0, 0.5, 0.1667, 0.5, 0.1111, 0.5, 0.1111, 0.5, 0.1667, 0.5, 0.5556, 0.5, 0.5, 0.5, 0.5, 0.5, 0.5556, 0.5, 0.9444, 0.5, 0.8889, 0.5, 0.8889, 0.5, 0.9444, 0.5, 0.1111, 0.5, 0.05556, 0.5, 0.05556, 0.5, 0.1111, 0.5, 0.5, 0.5, 0.4444, 0.5, 0.4444, 0.5, 0.5, 0.5, 0.8889, 0.5, 0.8333, 0.5, 0.8333, 0.5, 0.8889, 0.5, 0.05556, 0.5, -1.863e-07, 0.5, -1.863e-07, 0.5, 0.05556, 0.5, 0.4444, 0.5, 0.3889, 0.5, 0.3889, 0.5, 0.4444, 0.5, 0.8333, 0.5, 0.7778, 0.5, 0.7778, 0.5, 0.8333, 0.5, 0.3889, 0.5, 0.3333, 0.5, 0.3333, 0.5, 0.3889, 0.5, 0.7778, 0.5, 0.7222, 0.5, 0.7222, 0.5, 0.7778, 0.5, 0.3333, 0.5, 0.2778, 0.5, 0.2778, 0.5, 0.3333, 0.5, 0.7222, 0.5, 0.6667, 0.5, 0.6667, 0.5, 0.7222, 0.5, 0.2778, 0.5, 0.2222, 0.5, 0.2222, 0.5, 0.2778, 0.5, 0.6667, 0.5, 0.6111, 0.5, 0.6111, 0.5, 0.6667, 0.5, 0.9444, 0.5, 0.8889, 0.5, 0.8889, 0.5, 0.9444, 0.5, 0.1667, 0.5, 0.1111, 0.5, 0.1111, 0.5, 0.1667, 0.5, 0.5556, 0.5, 0.5, 0.5, 0.5, 0.5, 0.5556, 0.5, 0.9444, 0.5, 0.8889, 0.5, 0.8889, 0.5, 0.9444, 0.5, 0.1111, 0.5, 0.05556, 0.5, 0.05556, 0.5, 0.1111, 0.5, 0.5, 0.5, 0.4444, 0.5, 0.4444, 0.5, 0.5, 0.5, 0.8889, 0.5, 0.8333, 0.5, 0.8333, 0.5, 0.8889, 0.5, 0.05556, 0.5, -1.863e-07, 0.5, -1.863e-07, 0.5, 0.05556, 0.5, 0.4444, 0.5, 0.3889, 0.5, 0.3889, 0.5, 0.4444, 0.5, 0.8333, 0.5, 0.7778, 0.5, 0.7778, 0.5, 0.8333, 0.5, 0.3889, 0.5, 0.3333, 0.5, 0.3333, 0.5, 0.3889, 0.5, 0.7778, 0.5, 0.7222, 0.5, 0.7222, 0.5, 0.7778, 0.5, 0.3333, 0.5, 0.2778, 0.5, 0.2778, 0.5, 0.3333, 0.5, 0.7222, 0.5, 0.6667, 0.5, 0.6667, 0.5, 0.7222, 0.5, 0.2778, 0.5, 0.2222, 0.5, 0.2222, 0.5, 0.2778, 0.5, 0.6667, 0.5, 0.6111, 0.5, 0.6111, 0.5, 0.6667, 0.5, 0.2222, 0.5, 0.1667, 0.5, 0.1667, 0.5, 0.2222, 0.5, 0.6111, 0.5, 0.5556, 0.5, 0.5556, 0.5, 0.6111, 0.5, 0.8889, 0.5, 0.8333, 0.5, 0.8333, 0.5, 0.8889, 0.5, 0.1111, 0.5, 0.05556, 0.5, 0.05556, 0.5, 0.1111, 0.5, 0.5, 0.5, 0.4444, 0.5, 0.4444, 0.5, 0.5, 0.5, 0.8889, 0.5, 0.8333, 0.5, 0.8333, 0.5, 0.8889, 0.5, 0.05556, 0.5, -1.863e-07, 0.5, -1.863e-07, 0.5, 0.05556, 0.5, 0.4444, 0.5, 0.3889, 0.5, 0.3889, 0.5, 0.4444, 0.5, 0.8333, 0.5, 0.7778, 0.5, 0.7778, 0.5, 0.8333, 0.5, 0.3889, 0.5, 0.3333, 0.5, 0.3333, 0.5, 0.3889, 0.5, 0.7778, 0.5, 0.7222, 0.5, 0.7222, 0.5, 0.7778, 0.5, 0.3333, 0.5, 0.2778, 0.5, 0.2778, 0.5, 0.3333, 0.5, 0.7222, 0.5, 0.6667, 0.5, 0.6667, 0.5, 0.7222, 0.5, 0.2778, 0.5, 0.2222, 0.5, 0.2222, 0.5, 0.2778, 0.5, 0.6667, 0.5, 0.6111, 0.5, 0.6111, 0.5, 0.6667, 0.5, 0.2222, 0.5, 0.1667, 0.5, 0.1667, 0.5, 0.2222, 0.5, 0.6111, 0.5, 0.5556, 0.5, 0.5556, 0.5, 0.6111, 0.5, 1.0, 0.5, 0.9444, 0.5, 0.9444, 0.5, 1.0, 0.5, 0.1667, 0.5, 0.1111, 0.5, 0.1111, 0.5, 0.1667, 0.5, 0.5556, 0.5, 0.5, 0.5, 0.5, 0.5, 0.5556, 0.5, 0.05556, 0.5, -1.863e-07, 0.5, -1.863e-07, 0.5, 0.05556, 0.5, 0.4444, 0.5, 0.3889, 0.5, 0.3889, 0.5, 0.4444, 0.5, 0.8333, 0.5, 0.7778, 0.5, 0.7778, 0.5, 0.8333, 0.5, 0.3889, 0.5, 0.3333, 0.5, 0.3333, 0.5, 0.3889, 0.5, 0.7778, 0.5, 0.7222, 0.5, 0.7222, 0.5, 0.7778, 0.5, 0.3333, 0.5, 0.2778, 0.5, 0.2778, 0.5, 0.3333, 0.5, 0.7222, 0.5, 0.6667, 0.5, 0.6667, 0.5, 0.7222, 0.5, 0.2778, 0.5, 0.2222, 0.5, 0.2222, 0.5, 0.2778, 0.5, 0.6667, 0.5, 0.6111, 0.5, 0.6111, 0.5, 0.6667, 0.5, 0.2222, 0.5, 0.1667, 0.5, 0.1667, 0.5, 0.2222, 0.5, 0.6111, 0.5, 0.5556, 0.5, 0.5556, 0.5, 0.6111, 0.5, 1.0, 0.5, 0.9444, 0.5, 0.9444, 0.5, 1.0, 0.5, 0.1667, 0.5, 0.1111, 0.5, 0.1111, 0.5, 0.1667, 0.5, 0.5556, 0.5, 0.5, 0.5, 0.5, 0.5, 0.5556, 0.5, 0.9444, 0.5, 0.8889, 0.5, 0.8889, 0.5, 0.9444, 0.5, 0.1111, 0.5, 0.05556, 0.5, 0.05556, 0.5, 0.1111, 0.5, 0.5, 0.5, 0.4444, 0.5, 0.4444, 0.5, 0.5, 0.5])
me_cylinder_007.materials.append(mat_bunsen_burner_tube)
me_cylinder_007.use_remesh_fix_poles = True
me_cylinder_007.use_remesh_preserve_attributes = False
me_cylinder_007.update()

# ---- objects
ob_cylinder = bpy.data.objects.new('Cylinder', me_cylinder)
ob_cylinder_001 = bpy.data.objects.new('Cylinder.001', me_cylinder_001)
ob_cylinder_002 = bpy.data.objects.new('Cylinder.002', me_cylinder_003)
ob_cylinder_003 = bpy.data.objects.new('Cylinder.003', me_cylinder_005)
ob_cylinder_004 = bpy.data.objects.new('Cylinder.004', me_cylinder_007)

# ---- transforms, parenting, visibility, modifiers, constraints
ob_cylinder.location = (0.0, 0.0, 0.0)
ob_cylinder.scale = (0.2, 0.2, 0.2)
ob_cylinder_001.location = (0.0, 0.0, 0.0)
ob_cylinder_002.location = (0.0, 0.0, 0.0)
ob_cylinder_003.location = (0.0, 0.0, 0.0)
ob_cylinder_004.location = (0.0, 0.0, 0.0)

# ---- collection membership
col_collection.objects.link(ob_cylinder)
col_collection.objects.link(ob_cylinder_001)
col_collection.objects.link(ob_cylinder_002)
col_collection.objects.link(ob_cylinder_003)
col_collection.objects.link(ob_cylinder_004)

# ---- scene / render settings (as saved in the file)
scene.frame_start = 1; scene.frame_end = 250; scene.frame_set(0)
scene.render.engine = 'BLENDER_EEVEE_NEXT'
scene.cycles.sampling_pattern = 'TABULATED_SOBOL'
scene.cycles.use_light_tree = False
scene.view_settings.view_transform = 'Filmic'
bpy.context.view_layer.update()

# ---- added for rendering (the .blend has no active camera and no usable light): camera, sun
cam_auto = bpy.data.cameras.new('AutoCamera')
cam_auto.lens = 50.0
cam_auto.sensor_width = 36.0
cam_auto.clip_end = 1000.0
ob_auto_camera = bpy.data.objects.new('AutoCamera', cam_auto)
scene.collection.objects.link(ob_auto_camera)
ob_auto_camera.location = (0.835348, -0.74667, 0.571405)
ob_auto_camera.rotation_euler = (1.09748, -7.21219e-08, 0.694738)
scene.camera = ob_auto_camera
light_auto_sun = bpy.data.lights.new('AutoSun', 'SUN')
light_auto_sun.energy = 3.0
light_auto_sun.angle = 0.0523599
ob_auto_sun = bpy.data.objects.new('AutoSun', light_auto_sun)
scene.collection.objects.link(ob_auto_sun)
ob_auto_sun.rotation_euler = (0.872665, 0.174533, 0.523599)
bpy.context.view_layer.update()
